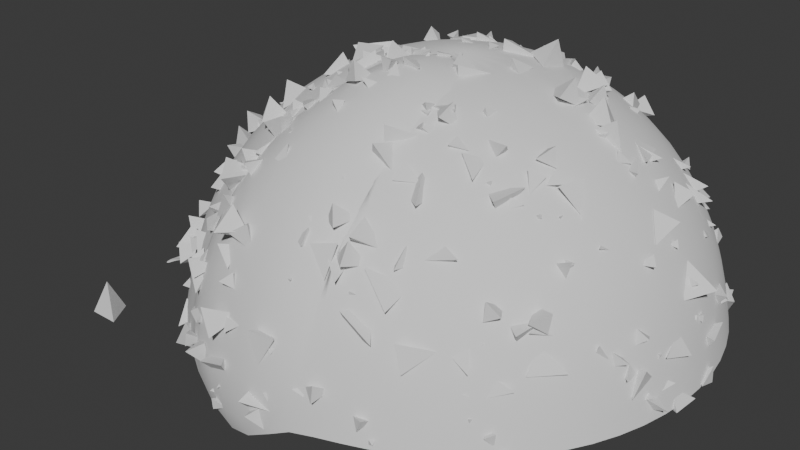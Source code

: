 # Source: clam-mountain.blend  (saved by Blender 5.0.119; exported with 4.5.12 LTS)
import bpy
from mathutils import Matrix  # noqa: F401  (used for matrix-valued properties, if any)

bpy.ops.wm.read_factory_settings(use_empty=True)
scene = bpy.context.scene
scene.name = 'Scene'

# ---- collections
col_collection = bpy.data.collections.new('Collection'); scene.collection.children.link(col_collection)

# ---- node groups
ng_geometry_nodes_001 = bpy.data.node_groups.new('Geometry Nodes.001', 'GeometryNodeTree')
_s = ng_geometry_nodes_001.interface.new_socket(name='Geometry', in_out='OUTPUT', socket_type='NodeSocketGeometry')
_s = ng_geometry_nodes_001.interface.new_socket(name='Geometry', in_out='INPUT', socket_type='NodeSocketGeometry')
_s = ng_geometry_nodes_001.interface.new_socket(name='Density', in_out='INPUT', socket_type='NodeSocketFloat')
_s.default_value = 23.0
_s.min_value = 0.0
_s = ng_geometry_nodes_001.interface.new_socket(name='Min Rotation', in_out='INPUT', socket_type='NodeSocketVector')
ng_geometry_nodes_001.is_modifier = True
# nodes of 'Geometry Nodes.001' reference scene objects; filled in after objects exist

# ---- world
world_world = bpy.data.worlds.new('World'); scene.world = world_world
world_world.use_nodes = True; world_world.node_tree.nodes.clear()
_N = world_world.node_tree.nodes; _L = world_world.node_tree.links
n0 = _N.new('ShaderNodeOutputWorld'); n0.name = 'World Output'; n0.location = (200, 100)
n1 = _N.new('ShaderNodeBackground'); n1.name = 'Background'; n1.location = (-200, 100)
n1.inputs[0].default_value = (0.05088, 0.05088, 0.05088, 1.0)
_L.new(n1.outputs[0], n0.inputs[0])
n0.is_active_output = True
world_world.color = (0.05088, 0.05088, 0.05088)
world_world.sun_shadow_jitter_overblur = 0.0

# ---- meshes
me_sphere = bpy.data.meshes.new('Sphere')
me_sphere.from_pydata([(0.0, 0.0, 0.971), (0.0, 0.9239, 0.3827), (0.0, 1.0, 0.0), (0.1464, 0.3536, 0.9047), (0.2706, 0.6533, 0.7031), (0.3536, 0.8536, 0.3827), (0.3827, 0.9239, 0.0), (0.2706, 0.2706, 0.9047), (0.5, 0.5, 0.7031), (0.6533, 0.6533, 0.3827), (0.7071, 0.7071, 0.0), (0.3536, 0.1464, 0.9047), (0.6533, 0.2706, 0.7031), (0.8536, 0.3536, 0.3827), (0.9239, 0.3827, 0.0), (0.3827, -4.47e-08, 0.9047), (0.7071, -8.941e-08, 0.7031), (0.9239, -1.192e-07, 0.3827), (1.0, -1.49e-07, 0.0), (0.3536, -0.1464, 0.9047), (0.6533, -0.2706, 0.7031), (0.8536, -0.3536, 0.3827), (0.9239, -0.3827, 0.0), (0.2706, -0.2706, 0.9047), (0.5, -0.5, 0.7031), (0.6533, -0.6533, 0.3827), (0.7071, -0.7071, 0.0), (0.1464, -0.3536, 0.9047), (0.2706, -0.6533, 0.7031), (0.3536, -0.8536, 0.3827), (0.3827, -0.9239, 0.0), (-1.192e-07, -0.3827, 0.9047), (-2.235e-07, -0.7071, 0.7031), (-2.384e-07, -0.9239, 0.3827), (-3.576e-07, -1.0, 0.0), (-0.1464, -0.3536, 0.9047), (-0.2706, -0.6533, 0.7031), (-0.3536, -0.8536, 0.3827), (-0.3827, -0.9239, 0.0), (-0.2706, -0.2706, 0.9047), (-0.5, -0.5, 0.7031), (-0.6533, -0.6533, 0.3827), (-0.7071, -0.7071, 0.0), (-0.3536, -0.1464, 0.9047), (-0.6533, -0.2706, 0.7031), (-0.8536, -0.3536, 0.3827), (-0.9239, -0.3827, 0.0), (-0.3827, 1.788e-07, 0.9047), (-0.7071, 3.278e-07, 0.7031), (-0.9239, 3.576e-07, 0.3827), (-1.0, 5.066e-07, 0.0), (-0.004835, -0.02431, 1.017), (-0.004835, 0.6828, 0.7489), (-0.3875, -0.9482, 0.04584), (-0.3536, 0.1464, 0.9047), (-0.6533, 0.2706, 0.7031), (-0.8536, 0.3536, 0.3827), (-0.9239, 0.3827, 0.0), (-0.3584, -0.8779, 0.4285), (-0.2754, -0.6776, 0.7489), (-0.1513, -0.3779, 0.9505), (-0.2706, 0.2706, 0.9047), (-0.5, 0.5, 0.7031), (-0.6533, 0.6533, 0.3827), (-0.7071, 0.7071, 0.0), (-0.004836, -1.024, 0.04584), (-0.004835, -0.9482, 0.4285), (-0.004835, -0.7314, 0.7489), (-0.1464, 0.3536, 0.9047), (-0.2706, 0.6533, 0.7031), (-0.3536, 0.8536, 0.3827), (-0.3827, 0.9239, 0.0), (-0.004835, -0.407, 0.9505), (-0.004835, 0.8996, 0.4285), (0.3487, 0.8292, 0.4285), (2.384e-07, 0.3827, 0.9047), (4.47e-07, 0.7071, 0.7031), (0.2658, 0.629, 0.7489)], [], [(38, 34, 65, 53), (75, 0, 3), (2, 1, 5, 6), (76, 75, 3, 4), (6, 5, 9, 10), (4, 3, 7, 8), (5, 4, 8, 9), (3, 0, 7), (8, 7, 11, 12), (9, 8, 12, 13), (7, 0, 11), (10, 9, 13, 14), (13, 12, 16, 17), (11, 0, 15), (14, 13, 17, 18), (12, 11, 15, 16), (15, 0, 19), (18, 17, 21, 22), (16, 15, 19, 20), (17, 16, 20, 21), (22, 21, 25, 26), (20, 19, 23, 24), (21, 20, 24, 25), (19, 0, 23), (25, 24, 28, 29), (23, 0, 27), (26, 25, 29, 30), (24, 23, 27, 28), (29, 28, 32, 33), (27, 0, 31), (30, 29, 33, 34), (28, 27, 31, 32), (36, 37, 58, 59), (35, 36, 59, 60), (1, 76, 52, 73), (0, 35, 60, 51), (38, 37, 41, 42), (36, 35, 39, 40), (37, 36, 40, 41), (35, 0, 39), (41, 40, 44, 45), (39, 0, 43), (42, 41, 45, 46), (40, 39, 43, 44), (45, 44, 48, 49), (43, 0, 47), (46, 45, 49, 50), (44, 43, 47, 48), (50, 49, 56, 57), (48, 47, 54, 55), (31, 0, 51, 72), (49, 48, 55, 56), (47, 0, 54), (55, 54, 61, 62), (76, 4, 77, 52), (34, 33, 66, 65), (56, 55, 62, 63), (54, 0, 61), (4, 5, 74, 77), (5, 1, 73, 74), (57, 56, 63, 64), (33, 32, 67, 66), (37, 38, 53, 58), (63, 62, 69, 70), (61, 0, 68), (32, 31, 72, 67), (72, 51, 60), (64, 63, 70, 71), (62, 61, 68, 69), (68, 0, 75), (66, 67, 59, 58), (67, 72, 60, 59), (71, 70, 1, 2), (69, 68, 75, 76), (65, 66, 58, 53), (73, 52, 77, 74), (70, 69, 76, 1)])
me_sphere.polygons.foreach_set('use_smooth', [True] * 77)
_uv = me_sphere.uv_layers.new(name='UVMap')
_uv.uv.foreach_set('vector', [0.0, 0.0, 0.0, 0.0, 0.0, 0.0, 0.0, 0.0, 0.75, 0.875, 0.7187, 1.0, 0.6875, 0.875, 0.75, 0.5, 0.75, 0.625, 0.6875, 0.625, 0.6875, 0.5, 0.75, 0.75, 0.75, 0.875, 0.6875, 0.875, 0.6875, 0.75, 0.6875, 0.5, 0.6875, 0.625, 0.625, 0.625, 0.625, 0.5, 0.6875, 0.75, 0.6875, 0.875, 0.625, 0.875, 0.625, 0.75, 0.6875, 0.625, 0.6875, 0.75, 0.625, 0.75, 0.625, 0.625, 0.6875, 0.875, 0.6562, 1.0, 0.625, 0.875, 0.625, 0.75, 0.625, 0.875, 0.5625, 0.875, 0.5625, 0.75, 0.625, 0.625, 0.625, 0.75, 0.5625, 0.75, 0.5625, 0.625, 0.625, 0.875, 0.5938, 1.0, 0.5625, 0.875, 0.625, 0.5, 0.625, 0.625, 0.5625, 0.625, 0.5625, 0.5, 0.5625, 0.625, 0.5625, 0.75, 0.5, 0.75, 0.5, 0.625, 0.5625, 0.875, 0.5312, 1.0, 0.5, 0.875, 0.5625, 0.5, 0.5625, 0.625, 0.5, 0.625, 0.5, 0.5, 0.5625, 0.75, 0.5625, 0.875, 0.5, 0.875, 0.5, 0.75, 0.5, 0.875, 0.4687, 1.0, 0.4375, 0.875, 0.5, 0.5, 0.5, 0.625, 0.4375, 0.625, 0.4375, 0.5, 0.5, 0.75, 0.5, 0.875, 0.4375, 0.875, 0.4375, 0.75, 0.5, 0.625, 0.5, 0.75, 0.4375, 0.75, 0.4375, 0.625, 0.4375, 0.5, 0.4375, 0.625, 0.375, 0.625, 0.375, 0.5, 0.4375, 0.75, 0.4375, 0.875, 0.375, 0.875, 0.375, 0.75, 0.4375, 0.625, 0.4375, 0.75, 0.375, 0.75, 0.375, 0.625, 0.4375, 0.875, 0.4062, 1.0, 0.375, 0.875, 0.375, 0.625, 0.375, 0.75, 0.3125, 0.75, 0.3125, 0.625, 0.375, 0.875, 0.3437, 1.0, 0.3125, 0.875, 0.375, 0.5, 0.375, 0.625, 0.3125, 0.625, 0.3125, 0.5, 0.375, 0.75, 0.375, 0.875, 0.3125, 0.875, 0.3125, 0.75, 0.3125, 0.625, 0.3125, 0.75, 0.25, 0.75, 0.25, 0.625, 0.3125, 0.875, 0.2812, 1.0, 0.25, 0.875, 0.3125, 0.5, 0.3125, 0.625, 0.25, 0.625, 0.25, 0.5, 0.3125, 0.75, 0.3125, 0.875, 0.25, 0.875, 0.25, 0.75, 0.1875, 0.75, 0.1875, 0.625, 0.1875, 0.625, 0.1875, 0.75, 0.1875, 0.875, 0.1875, 0.75, 0.1875, 0.75, 0.1875, 0.875, 0.75, 0.625, 0.75, 0.75, 0.75, 0.75, 0.75, 0.625, 0.1562, 1.0, 0.1875, 0.875, 0.1875, 0.875, 0.1562, 1.0, 0.1875, 0.5, 0.1875, 0.625, 0.125, 0.625, 0.125, 0.5, 0.1875, 0.75, 0.1875, 0.875, 0.125, 0.875, 0.125, 0.75, 0.1875, 0.625, 0.1875, 0.75, 0.125, 0.75, 0.125, 0.625, 0.1875, 0.875, 0.1562, 1.0, 0.125, 0.875, 0.125, 0.625, 0.125, 0.75, 0.0625, 0.75, 0.0625, 0.625, 0.125, 0.875, 0.09375, 1.0, 0.0625, 0.875, 0.125, 0.5, 0.125, 0.625, 0.0625, 0.625, 0.0625, 0.5, 0.125, 0.75, 0.125, 0.875, 0.0625, 0.875, 0.0625, 0.75, 0.0625, 0.625, 0.0625, 0.75, 0.0, 0.75, 0.0, 0.625, 0.0625, 0.875, 0.03125, 1.0, 0.0, 0.875, 0.0625, 0.5, 0.0625, 0.625, 0.0, 0.625, 0.0, 0.5, 0.0625, 0.75, 0.0625, 0.875, 0.0, 0.875, 0.0, 0.75, 1.0, 0.5, 1.0, 0.625, 0.9375, 0.625, 0.9375, 0.5, 1.0, 0.75, 1.0, 0.875, 0.9375, 0.875, 0.9375, 0.75, 0.25, 0.875, 0.2812, 1.0, 0.2812, 1.0, 0.25, 0.875, 1.0, 0.625, 1.0, 0.75, 0.9375, 0.75, 0.9375, 0.625, 1.0, 0.875, 0.9687, 1.0, 0.9375, 0.875, 0.9375, 0.75, 0.9375, 0.875, 0.875, 0.875, 0.875, 0.75, 0.75, 0.75, 0.6875, 0.75, 0.6875, 0.75, 0.75, 0.75, 0.25, 0.5, 0.25, 0.625, 0.25, 0.625, 0.25, 0.5, 0.9375, 0.625, 0.9375, 0.75, 0.875, 0.75, 0.875, 0.625, 0.9375, 0.875, 0.9062, 1.0, 0.875, 0.875, 0.6875, 0.75, 0.6875, 0.625, 0.6875, 0.625, 0.6875, 0.75, 0.6875, 0.625, 0.75, 0.625, 0.75, 0.625, 0.6875, 0.625, 0.9375, 0.5, 0.9375, 0.625, 0.875, 0.625, 0.875, 0.5, 0.25, 0.625, 0.25, 0.75, 0.25, 0.75, 0.25, 0.625, 0.1875, 0.625, 0.1875, 0.5, 0.1875, 0.5, 0.1875, 0.625, 0.875, 0.625, 0.875, 0.75, 0.8125, 0.75, 0.8125, 0.625, 0.875, 0.875, 0.8437, 1.0, 0.8125, 0.875, 0.25, 0.75, 0.25, 0.875, 0.25, 0.875, 0.25, 0.75, 0.25, 0.875, 0.2187, 1.0, 0.1875, 0.875, 0.875, 0.5, 0.875, 0.625, 0.8125, 0.625, 0.8125, 0.5, 0.875, 0.75, 0.875, 0.875, 0.8125, 0.875, 0.8125, 0.75, 0.8125, 0.875, 0.7812, 1.0, 0.75, 0.875, 0.25, 0.625, 0.25, 0.75, 0.1875, 0.75, 0.1875, 0.625, 0.25, 0.75, 0.25, 0.875, 0.1875, 0.875, 0.1875, 0.75, 0.8125, 0.5, 0.8125, 0.625, 0.75, 0.625, 0.75, 0.5, 0.8125, 0.75, 0.8125, 0.875, 0.75, 0.875, 0.75, 0.75, 0.25, 0.5, 0.25, 0.625, 0.1875, 0.625, 0.1875, 0.5, 0.75, 0.625, 0.75, 0.75, 0.6875, 0.75, 0.6875, 0.625, 0.8125, 0.625, 0.8125, 0.75, 0.75, 0.75, 0.75, 0.625])
me_sphere.update()
me_cone = bpy.data.meshes.new('Cone')
me_cone.from_pydata([(0.0, 0.1, -0.1), (0.0866, -0.05, -0.1), (-0.0866, -0.05, -0.1), (0.0, 0.0, 0.1)], [], [(0, 3, 1), (0, 1, 2), (1, 3, 2), (2, 3, 0)])
_uv = me_cone.uv_layers.new(name='UVMap')
_uv.uv.foreach_set('vector', [0.25, 0.49, 0.25, 0.25, 0.4578, 0.13, 0.75, 0.49, 0.9578, 0.13, 0.5422, 0.13, 0.4578, 0.13, 0.25, 0.25, 0.04215, 0.13, 0.04215, 0.13, 0.25, 0.25, 0.25, 0.49])
me_cone.update()
me_sphere_001 = bpy.data.meshes.new('Sphere.001')
me_sphere_001.from_pydata([(-3.725e-09, 5.588e-09, 0.8949), (3.725e-09, 0.5981, 0.6272), (9.313e-10, 0.8143, 0.0), (9.313e-09, 0.5981, -0.6272), (9.313e-09, -3.725e-09, -0.8949), (0.4229, 0.4229, 0.6272), (0.5758, 0.5758, 0.0), (0.4229, 0.4229, -0.6272), (0.5981, 6.054e-09, 0.6272), (0.8143, 0.0, -3.725e-09), (0.5981, 4.657e-09, -0.6272), (0.4229, -0.4229, 0.6272), (0.5758, -0.5758, 0.0), (0.4229, -0.4229, -0.6272), (4.657e-10, -0.5981, 0.6272), (0.0, -0.8143, 0.0), (-9.313e-10, -0.5981, -0.6272), (-0.4229, -0.4229, 0.6272), (-0.5758, -0.5758, 0.0), (-0.4229, -0.4229, -0.6272), (-0.5981, -4.657e-10, 0.6272), (-0.8143, -4.657e-10, 0.0), (-0.5981, 9.313e-10, -0.6272), (-0.4229, 0.4229, 0.6272), (-0.5758, 0.5758, 0.0), (-0.4229, 0.4229, -0.6272), (2.561e-09, 0.23, 0.8591), (3.26e-09, 0.3736, 0.8056), (4.657e-09, 0.4943, 0.7297), (3.492e-09, 0.6859, 0.4966), (3.26e-09, 0.7542, 0.3436), (-1.222e-09, 0.7985, 0.1755), (4.773e-09, 0.7985, -0.1755), (2.794e-09, 0.7542, -0.3436), (6.054e-09, 0.6859, -0.4966), (2.328e-09, 0.4943, -0.7297), (3.725e-09, 0.3736, -0.8056), (2.794e-09, 0.23, -0.8591), (0.485, 0.485, 0.4966), (0.5333, 0.5333, 0.3436), (0.5646, 0.5646, 0.1755), (0.5646, 0.5646, -0.1755), (0.5333, 0.5333, -0.3436), (0.485, 0.485, -0.4966), (0.3328, 0.5007, -0.6259), (0.2313, 0.5585, -0.6245), (0.1187, 0.5894, -0.6259), (0.1585, 0.7982, 0.0), (0.3112, 0.7514, 0.0), (0.4523, 0.6765, 0.0), (0.3328, 0.5007, 0.6259), (0.2313, 0.5585, 0.6245), (0.1187, 0.5894, 0.6259), (0.6859, 3.26e-09, 0.4966), (0.7542, 2.328e-09, 0.3436), (0.7985, 3.143e-09, 0.1755), (0.7985, 9.313e-10, -0.1755), (0.7542, 4.657e-09, -0.3436), (0.6859, 1.397e-09, -0.4966), (0.5894, 0.1187, 0.6259), (0.5585, 0.2313, 0.6245), (0.5007, 0.3328, 0.6259), (0.5007, 0.3328, -0.6259), (0.5585, 0.2313, -0.6245), (0.5894, 0.1187, -0.6259), (0.7982, 0.1585, -1.863e-09), (0.7514, 0.3112, -9.313e-10), (0.6765, 0.4523, -1.164e-10), (0.485, -0.485, 0.4966), (0.5333, -0.5333, 0.3436), (0.5646, -0.5646, 0.1755), (0.5646, -0.5646, -0.1755), (0.5333, -0.5333, -0.3436), (0.485, -0.485, -0.4966), (0.5007, -0.3328, -0.6259), (0.5585, -0.2313, -0.6245), (0.5894, -0.1187, -0.6259), (0.7982, -0.1585, -1.863e-09), (0.7514, -0.3112, 0.0), (0.6765, -0.4523, 0.0), (0.5007, -0.3328, 0.6259), (0.5585, -0.2313, 0.6245), (0.5894, -0.1187, 0.6259), (1.397e-09, -0.6859, 0.4966), (-1.397e-09, -0.7542, 0.3436), (3.143e-09, -0.7985, 0.1755), (-2.794e-09, -0.7985, -0.1755), (9.313e-10, -0.7542, -0.3436), (-4.191e-09, -0.6859, -0.4966), (0.1187, -0.5894, -0.6259), (0.2313, -0.5585, -0.6245), (0.3328, -0.5007, -0.6259), (0.4523, -0.6765, 0.0), (0.3112, -0.7514, 0.0), (0.1585, -0.7982, 0.0), (0.1187, -0.5894, 0.6259), (0.2313, -0.5585, 0.6245), (0.3328, -0.5007, 0.6259), (-0.485, -0.485, 0.4966), (-0.5333, -0.5333, 0.3436), (-0.5646, -0.5646, 0.1755), (-0.5646, -0.5646, -0.1755), (-0.5333, -0.5333, -0.3436), (-0.485, -0.485, -0.4966), (-0.3328, -0.5007, -0.6259), (-0.2313, -0.5585, -0.6245), (-0.1187, -0.5894, -0.6259), (-0.1585, -0.7982, 0.0), (-0.3112, -0.7514, 0.0), (-0.4523, -0.6765, 0.0), (-0.3328, -0.5007, 0.6259), (-0.2313, -0.5585, 0.6245), (-0.1187, -0.5894, 0.6259), (-0.6859, -1.397e-09, 0.4966), (-0.7542, 1.397e-09, 0.3436), (-0.7985, 6.054e-09, 0.1755), (-0.7985, -1.397e-09, -0.1755), (-0.7542, 9.313e-10, -0.3436), (-0.6859, 4.191e-09, -0.4966), (-0.5894, -0.1187, -0.6259), (-0.5585, -0.2313, -0.6245), (-0.5007, -0.3328, -0.6259), (-0.6765, -0.4523, 0.0), (-0.7514, -0.3112, 0.0), (-0.7982, -0.1585, 1.164e-09), (-0.5894, -0.1187, 0.6259), (-0.5585, -0.2313, 0.6245), (-0.5007, -0.3328, 0.6259), (-0.485, 0.485, 0.4966), (-0.5333, 0.5333, 0.3436), (-0.5646, 0.5646, 0.1755), (-0.5646, 0.5646, -0.1755), (-0.5333, 0.5333, -0.3436), (-0.485, 0.485, -0.4966), (-0.5007, 0.3328, -0.6259), (-0.5585, 0.2313, -0.6245), (-0.5894, 0.1187, -0.6259), (-0.7982, 0.1585, 1.863e-09), (-0.7514, 0.3112, 0.0), (-0.6765, 0.4523, 0.0), (-0.5007, 0.3328, 0.6259), (-0.5585, 0.2313, 0.6245), (-0.5894, 0.1187, 0.6259), (0.1627, 0.1627, 0.8591), (0.2642, 0.2642, 0.8056), (0.3495, 0.3495, 0.7297), (0.3495, 0.3495, -0.7297), (0.2642, 0.2642, -0.8056), (0.1627, 0.1627, -0.8591), (0.23, 2.794e-09, 0.8591), (0.3736, 3.725e-09, 0.8056), (0.4943, 2.561e-09, 0.7297), (0.4943, 4.657e-09, -0.7297), (0.3736, 3.26e-09, -0.8056), (0.23, 2.561e-09, -0.8591), (0.1627, -0.1627, 0.8591), (0.2642, -0.2642, 0.8056), (0.3495, -0.3495, 0.7297), (0.3495, -0.3495, -0.7297), (0.2642, -0.2642, -0.8056), (0.1627, -0.1627, -0.8591), (-2.328e-10, -0.23, 0.8591), (-4.657e-10, -0.3736, 0.8056), (-2.794e-09, -0.4943, 0.7297), (6.985e-10, -0.4943, -0.7297), (2.328e-10, -0.3736, -0.8056), (0.0, -0.23, -0.8591), (-0.1627, -0.1627, 0.8591), (-0.2642, -0.2642, 0.8056), (-0.3495, -0.3495, 0.7297), (-0.3495, -0.3495, -0.7297), (-0.2642, -0.2642, -0.8056), (-0.1627, -0.1627, -0.8591), (-0.23, 2.328e-10, 0.8591), (-0.3736, 4.657e-10, 0.8056), (-0.4943, 2.794e-09, 0.7297), (-0.4943, -6.985e-10, -0.7297), (-0.3736, -2.328e-10, -0.8056), (-0.23, 9.313e-10, -0.8591), (-0.1627, 0.1627, 0.8591), (-0.2642, 0.2642, 0.8056), (-0.3495, 0.3495, 0.7297), (-0.3495, 0.3495, -0.7297), (-0.2642, 0.2642, -0.8056), (-0.1627, 0.1627, -0.8591), (-0.1585, 0.7982, 0.0), (-0.3112, 0.7514, 0.0), (-0.4523, 0.6765, 0.0), (-0.3328, 0.5007, 0.6259), (-0.2313, 0.5585, 0.6245), (-0.1187, 0.5894, 0.6259), (-0.1187, 0.5894, -0.6259), (-0.2313, 0.5585, -0.6245), (-0.3328, 0.5007, -0.6259), (0.1345, 0.6737, -0.4961), (0.1471, 0.7397, -0.3434), (0.1555, 0.7827, -0.1755), (0.2633, 0.6357, -0.4955), (0.2886, 0.6968, -0.3432), (0.3053, 0.737, -0.1755), (0.3812, 0.5715, -0.4961), (0.419, 0.6271, -0.3434), (0.4435, 0.6634, -0.1755), (0.1657, 0.3999, 0.7786), (0.1023, 0.4916, 0.7265), (0.09502, 0.384, 0.7972), (0.1112, 0.2684, 0.8416), (0.2043, 0.3387, 0.7972), (0.2753, 0.42, 0.7265), (0.1955, 0.4721, 0.7224), (0.1657, 0.3999, -0.7786), (0.1112, 0.2684, -0.8416), (0.09502, 0.384, -0.7972), (0.1023, 0.4916, -0.7265), (0.1955, 0.4721, -0.7224), (0.2753, 0.42, -0.7265), (0.2043, 0.3387, -0.7972), (0.1555, 0.7827, 0.1755), (0.1471, 0.7397, 0.3434), (0.1345, 0.6737, 0.4961), (0.3053, 0.737, 0.1755), (0.2886, 0.6968, 0.3432), (0.2633, 0.6357, 0.4955), (0.4435, 0.6634, 0.1755), (0.419, 0.6271, 0.3434), (0.3812, 0.5715, 0.4961), (0.3999, 0.1657, 0.7786), (0.42, 0.2753, 0.7265), (0.3387, 0.2043, 0.7972), (0.2684, 0.1112, 0.8416), (0.384, 0.09502, 0.7972), (0.4916, 0.1023, 0.7265), (0.4721, 0.1955, 0.7224), (0.3999, 0.1657, -0.7786), (0.2684, 0.1112, -0.8416), (0.3387, 0.2043, -0.7972), (0.42, 0.2753, -0.7265), (0.4721, 0.1955, -0.7224), (0.4916, 0.1023, -0.7265), (0.384, 0.09502, -0.7972), (0.6634, 0.4435, 0.1755), (0.6271, 0.419, 0.3434), (0.5715, 0.3812, 0.4961), (0.737, 0.3053, 0.1755), (0.6968, 0.2886, 0.3432), (0.6357, 0.2633, 0.4955), (0.7827, 0.1555, 0.1755), (0.7397, 0.1471, 0.3434), (0.6737, 0.1345, 0.4961), (0.5715, 0.3812, -0.4961), (0.6271, 0.419, -0.3434), (0.6634, 0.4435, -0.1755), (0.6357, 0.2633, -0.4955), (0.6968, 0.2886, -0.3432), (0.737, 0.3053, -0.1755), (0.6737, 0.1345, -0.4961), (0.7397, 0.1471, -0.3434), (0.7827, 0.1555, -0.1755), (0.6737, -0.1345, -0.4961), (0.7397, -0.1471, -0.3434), (0.7827, -0.1555, -0.1755), (0.6357, -0.2633, -0.4955), (0.6968, -0.2886, -0.3432), (0.737, -0.3053, -0.1755), (0.5715, -0.3812, -0.4961), (0.6271, -0.419, -0.3434), (0.6634, -0.4435, -0.1755), (0.3999, -0.1657, 0.7786), (0.4916, -0.1023, 0.7265), (0.384, -0.09502, 0.7972), (0.2684, -0.1112, 0.8416), (0.3387, -0.2043, 0.7972), (0.42, -0.2753, 0.7265), (0.4721, -0.1955, 0.7224), (0.3999, -0.1657, -0.7786), (0.2684, -0.1112, -0.8416), (0.384, -0.09502, -0.7972), (0.4916, -0.1023, -0.7265), (0.4721, -0.1955, -0.7224), (0.42, -0.2753, -0.7265), (0.3387, -0.2043, -0.7972), (0.7827, -0.1555, 0.1755), (0.7397, -0.1471, 0.3434), (0.6737, -0.1345, 0.4961), (0.737, -0.3053, 0.1755), (0.6968, -0.2886, 0.3432), (0.6357, -0.2633, 0.4955), (0.6634, -0.4435, 0.1755), (0.6271, -0.419, 0.3434), (0.5715, -0.3812, 0.4961), (0.3812, -0.5715, -0.4961), (0.419, -0.6271, -0.3434), (0.4435, -0.6634, -0.1755), (0.2633, -0.6357, -0.4955), (0.2886, -0.6968, -0.3432), (0.3053, -0.737, -0.1755), (0.1345, -0.6737, -0.4961), (0.1471, -0.7397, -0.3434), (0.1555, -0.7827, -0.1755), (0.1657, -0.3999, 0.7786), (0.2753, -0.42, 0.7265), (0.2043, -0.3387, 0.7972), (0.1112, -0.2684, 0.8416), (0.09502, -0.384, 0.7972), (0.1023, -0.4916, 0.7265), (0.1955, -0.4721, 0.7224), (0.1657, -0.3999, -0.7786), (0.1112, -0.2684, -0.8416), (0.2043, -0.3387, -0.7972), (0.2753, -0.42, -0.7265), (0.1955, -0.4721, -0.7224), (0.1023, -0.4916, -0.7265), (0.09502, -0.384, -0.7972), (0.4435, -0.6634, 0.1755), (0.419, -0.6271, 0.3434), (0.3812, -0.5715, 0.4961), (0.3053, -0.737, 0.1755), (0.2886, -0.6968, 0.3432), (0.2633, -0.6357, 0.4955), (0.1555, -0.7827, 0.1755), (0.1471, -0.7397, 0.3434), (0.1345, -0.6737, 0.4961), (-0.1345, -0.6737, -0.4961), (-0.1471, -0.7397, -0.3434), (-0.1555, -0.7827, -0.1755), (-0.2633, -0.6357, -0.4955), (-0.2886, -0.6968, -0.3432), (-0.3053, -0.737, -0.1755), (-0.3812, -0.5715, -0.4961), (-0.419, -0.6271, -0.3434), (-0.4435, -0.6634, -0.1755), (-0.1657, -0.3999, 0.7786), (-0.1023, -0.4916, 0.7265), (-0.09502, -0.384, 0.7972), (-0.1112, -0.2684, 0.8416), (-0.2043, -0.3387, 0.7972), (-0.2753, -0.42, 0.7265), (-0.1955, -0.4721, 0.7224), (-0.1657, -0.3999, -0.7786), (-0.1112, -0.2684, -0.8416), (-0.09502, -0.384, -0.7972), (-0.1023, -0.4916, -0.7265), (-0.1955, -0.4721, -0.7224), (-0.2753, -0.42, -0.7265), (-0.2043, -0.3387, -0.7972), (-0.1555, -0.7827, 0.1755), (-0.1471, -0.7397, 0.3434), (-0.1345, -0.6737, 0.4961), (-0.3053, -0.737, 0.1755), (-0.2886, -0.6968, 0.3432), (-0.2633, -0.6357, 0.4955), (-0.4435, -0.6634, 0.1755), (-0.419, -0.6271, 0.3434), (-0.3812, -0.5715, 0.4961), (-0.5715, -0.3812, -0.4961), (-0.6271, -0.419, -0.3434), (-0.6634, -0.4435, -0.1755), (-0.6357, -0.2633, -0.4955), (-0.6968, -0.2886, -0.3432), (-0.737, -0.3053, -0.1755), (-0.6737, -0.1345, -0.4961), (-0.7397, -0.1471, -0.3434), (-0.7827, -0.1555, -0.1755), (-0.3999, -0.1657, 0.7786), (-0.42, -0.2753, 0.7265), (-0.3387, -0.2043, 0.7972), (-0.2684, -0.1112, 0.8416), (-0.384, -0.09502, 0.7972), (-0.4916, -0.1023, 0.7265), (-0.4721, -0.1955, 0.7224), (-0.3999, -0.1657, -0.7786), (-0.2684, -0.1112, -0.8416), (-0.3387, -0.2043, -0.7972), (-0.42, -0.2753, -0.7265), (-0.4721, -0.1955, -0.7224), (-0.4916, -0.1023, -0.7265), (-0.384, -0.09502, -0.7972), (-0.6634, -0.4435, 0.1755), (-0.6271, -0.419, 0.3434), (-0.5715, -0.3812, 0.4961), (-0.737, -0.3053, 0.1755), (-0.6968, -0.2886, 0.3432), (-0.6357, -0.2633, 0.4955), (-0.7827, -0.1555, 0.1755), (-0.7397, -0.1471, 0.3434), (-0.6737, -0.1345, 0.4961), (-0.6737, 0.1345, -0.4961), (-0.7397, 0.1471, -0.3434), (-0.7827, 0.1555, -0.1755), (-0.6357, 0.2633, -0.4955), (-0.6968, 0.2886, -0.3432), (-0.737, 0.3053, -0.1755), (-0.5715, 0.3812, -0.4961), (-0.6271, 0.419, -0.3434), (-0.6634, 0.4435, -0.1755), (-0.3999, 0.1657, 0.7786), (-0.4916, 0.1023, 0.7265), (-0.384, 0.09502, 0.7972), (-0.2684, 0.1112, 0.8416), (-0.3387, 0.2043, 0.7972), (-0.42, 0.2753, 0.7265), (-0.4721, 0.1955, 0.7224), (-0.3999, 0.1657, -0.7786), (-0.2684, 0.1112, -0.8416), (-0.384, 0.09502, -0.7972), (-0.4916, 0.1023, -0.7265), (-0.4721, 0.1955, -0.7224), (-0.42, 0.2753, -0.7265), (-0.3387, 0.2043, -0.7972), (-0.7827, 0.1555, 0.1755), (-0.7397, 0.1471, 0.3434), (-0.6737, 0.1345, 0.4961), (-0.737, 0.3053, 0.1755), (-0.6968, 0.2886, 0.3432), (-0.6357, 0.2633, 0.4955), (-0.6634, 0.4435, 0.1755), (-0.6271, 0.419, 0.3434), (-0.5715, 0.3812, 0.4961), (-0.4435, 0.6634, 0.1755), (-0.419, 0.6271, 0.3434), (-0.3812, 0.5715, 0.4961), (-0.3053, 0.737, 0.1755), (-0.2886, 0.6968, 0.3432), (-0.2633, 0.6357, 0.4955), (-0.1555, 0.7827, 0.1755), (-0.1471, 0.7397, 0.3434), (-0.1345, 0.6737, 0.4961), (-0.3812, 0.5715, -0.4961), (-0.419, 0.6271, -0.3434), (-0.4435, 0.6634, -0.1755), (-0.2633, 0.6357, -0.4955), (-0.2886, 0.6968, -0.3432), (-0.3053, 0.737, -0.1755), (-0.1345, 0.6737, -0.4961), (-0.1471, 0.7397, -0.3434), (-0.1555, 0.7827, -0.1755), (-0.1657, 0.3999, 0.7786), (-0.2753, 0.42, 0.7265), (-0.2043, 0.3387, 0.7972), (-0.1112, 0.2684, 0.8416), (-0.09502, 0.384, 0.7972), (-0.1023, 0.4916, 0.7265), (-0.1955, 0.4721, 0.7224), (-0.1657, 0.3999, -0.7786), (-0.1112, 0.2684, -0.8416), (-0.2043, 0.3387, -0.7972), (-0.2753, 0.42, -0.7265), (-0.1955, 0.4721, -0.7224), (-0.1023, 0.4916, -0.7265), (-0.09502, 0.384, -0.7972)], [], [(194, 195, 198, 197), (195, 196, 199, 198), (197, 198, 201, 200), (198, 199, 202, 201), (3, 34, 194, 46), (34, 33, 195, 194), (33, 32, 196, 195), (32, 2, 47, 196), (196, 47, 48, 199), (199, 48, 49, 202), (202, 49, 6, 41), (201, 202, 41, 42), (200, 201, 42, 43), (44, 200, 43, 7), (45, 197, 200, 44), (46, 194, 197, 45), (204, 205, 203, 209), (206, 207, 203, 205), (208, 209, 203, 207), (1, 28, 204, 52), (28, 27, 205, 204), (52, 204, 209, 51), (0, 143, 206, 26), (143, 144, 207, 206), (26, 206, 205, 27), (5, 50, 208, 145), (50, 51, 209, 208), (145, 208, 207, 144), (211, 212, 210, 216), (213, 214, 210, 212), (215, 216, 210, 214), (4, 37, 211, 148), (37, 36, 212, 211), (148, 211, 216, 147), (3, 46, 213, 35), (46, 45, 214, 213), (35, 213, 212, 36), (7, 146, 215, 44), (146, 147, 216, 215), (44, 215, 214, 45), (217, 218, 221, 220), (218, 219, 222, 221), (220, 221, 224, 223), (221, 222, 225, 224), (2, 31, 217, 47), (31, 30, 218, 217), (30, 29, 219, 218), (29, 1, 52, 219), (219, 52, 51, 222), (222, 51, 50, 225), (225, 50, 5, 38), (224, 225, 38, 39), (223, 224, 39, 40), (49, 223, 40, 6), (48, 220, 223, 49), (47, 217, 220, 48), (227, 228, 226, 232), (229, 230, 226, 228), (231, 232, 226, 230), (5, 145, 227, 61), (145, 144, 228, 227), (61, 227, 232, 60), (0, 149, 229, 143), (149, 150, 230, 229), (143, 229, 228, 144), (8, 59, 231, 151), (59, 60, 232, 231), (151, 231, 230, 150), (234, 235, 233, 239), (236, 237, 233, 235), (238, 239, 233, 237), (4, 148, 234, 154), (148, 147, 235, 234), (154, 234, 239, 153), (7, 62, 236, 146), (62, 63, 237, 236), (146, 236, 235, 147), (10, 152, 238, 64), (152, 153, 239, 238), (64, 238, 237, 63), (240, 241, 244, 243), (241, 242, 245, 244), (243, 244, 247, 246), (244, 245, 248, 247), (6, 40, 240, 67), (40, 39, 241, 240), (39, 38, 242, 241), (38, 5, 61, 242), (242, 61, 60, 245), (245, 60, 59, 248), (248, 59, 8, 53), (247, 248, 53, 54), (246, 247, 54, 55), (65, 246, 55, 9), (66, 243, 246, 65), (67, 240, 243, 66), (249, 250, 253, 252), (250, 251, 254, 253), (252, 253, 256, 255), (253, 254, 257, 256), (7, 43, 249, 62), (43, 42, 250, 249), (42, 41, 251, 250), (41, 6, 67, 251), (251, 67, 66, 254), (254, 66, 65, 257), (257, 65, 9, 56), (256, 257, 56, 57), (255, 256, 57, 58), (64, 255, 58, 10), (63, 252, 255, 64), (62, 249, 252, 63), (258, 259, 262, 261), (259, 260, 263, 262), (261, 262, 265, 264), (262, 263, 266, 265), (10, 58, 258, 76), (58, 57, 259, 258), (57, 56, 260, 259), (56, 9, 77, 260), (260, 77, 78, 263), (263, 78, 79, 266), (266, 79, 12, 71), (265, 266, 71, 72), (264, 265, 72, 73), (74, 264, 73, 13), (75, 261, 264, 74), (76, 258, 261, 75), (268, 269, 267, 273), (270, 271, 267, 269), (272, 273, 267, 271), (8, 151, 268, 82), (151, 150, 269, 268), (82, 268, 273, 81), (0, 155, 270, 149), (155, 156, 271, 270), (149, 270, 269, 150), (11, 80, 272, 157), (80, 81, 273, 272), (157, 272, 271, 156), (275, 276, 274, 280), (277, 278, 274, 276), (279, 280, 274, 278), (4, 154, 275, 160), (154, 153, 276, 275), (160, 275, 280, 159), (10, 76, 277, 152), (76, 75, 278, 277), (152, 277, 276, 153), (13, 158, 279, 74), (158, 159, 280, 279), (74, 279, 278, 75), (281, 282, 285, 284), (282, 283, 286, 285), (284, 285, 288, 287), (285, 286, 289, 288), (9, 55, 281, 77), (55, 54, 282, 281), (54, 53, 283, 282), (53, 8, 82, 283), (283, 82, 81, 286), (286, 81, 80, 289), (289, 80, 11, 68), (288, 289, 68, 69), (287, 288, 69, 70), (79, 287, 70, 12), (78, 284, 287, 79), (77, 281, 284, 78), (290, 291, 294, 293), (291, 292, 295, 294), (293, 294, 297, 296), (294, 295, 298, 297), (13, 73, 290, 91), (73, 72, 291, 290), (72, 71, 292, 291), (71, 12, 92, 292), (292, 92, 93, 295), (295, 93, 94, 298), (298, 94, 15, 86), (297, 298, 86, 87), (296, 297, 87, 88), (89, 296, 88, 16), (90, 293, 296, 89), (91, 290, 293, 90), (300, 301, 299, 305), (302, 303, 299, 301), (304, 305, 299, 303), (11, 157, 300, 97), (157, 156, 301, 300), (97, 300, 305, 96), (0, 161, 302, 155), (161, 162, 303, 302), (155, 302, 301, 156), (14, 95, 304, 163), (95, 96, 305, 304), (163, 304, 303, 162), (307, 308, 306, 312), (309, 310, 306, 308), (311, 312, 306, 310), (4, 160, 307, 166), (160, 159, 308, 307), (166, 307, 312, 165), (13, 91, 309, 158), (91, 90, 310, 309), (158, 309, 308, 159), (16, 164, 311, 89), (164, 165, 312, 311), (89, 311, 310, 90), (313, 314, 317, 316), (314, 315, 318, 317), (316, 317, 320, 319), (317, 318, 321, 320), (12, 70, 313, 92), (70, 69, 314, 313), (69, 68, 315, 314), (68, 11, 97, 315), (315, 97, 96, 318), (318, 96, 95, 321), (321, 95, 14, 83), (320, 321, 83, 84), (319, 320, 84, 85), (94, 319, 85, 15), (93, 316, 319, 94), (92, 313, 316, 93), (322, 323, 326, 325), (323, 324, 327, 326), (325, 326, 329, 328), (326, 327, 330, 329), (16, 88, 322, 106), (88, 87, 323, 322), (87, 86, 324, 323), (86, 15, 107, 324), (324, 107, 108, 327), (327, 108, 109, 330), (330, 109, 18, 101), (329, 330, 101, 102), (328, 329, 102, 103), (104, 328, 103, 19), (105, 325, 328, 104), (106, 322, 325, 105), (332, 333, 331, 337), (334, 335, 331, 333), (336, 337, 331, 335), (14, 163, 332, 112), (163, 162, 333, 332), (112, 332, 337, 111), (0, 167, 334, 161), (167, 168, 335, 334), (161, 334, 333, 162), (17, 110, 336, 169), (110, 111, 337, 336), (169, 336, 335, 168), (339, 340, 338, 344), (341, 342, 338, 340), (343, 344, 338, 342), (4, 166, 339, 172), (166, 165, 340, 339), (172, 339, 344, 171), (16, 106, 341, 164), (106, 105, 342, 341), (164, 341, 340, 165), (19, 170, 343, 104), (170, 171, 344, 343), (104, 343, 342, 105), (345, 346, 349, 348), (346, 347, 350, 349), (348, 349, 352, 351), (349, 350, 353, 352), (15, 85, 345, 107), (85, 84, 346, 345), (84, 83, 347, 346), (83, 14, 112, 347), (347, 112, 111, 350), (350, 111, 110, 353), (353, 110, 17, 98), (352, 353, 98, 99), (351, 352, 99, 100), (109, 351, 100, 18), (108, 348, 351, 109), (107, 345, 348, 108), (354, 355, 358, 357), (355, 356, 359, 358), (357, 358, 361, 360), (358, 359, 362, 361), (19, 103, 354, 121), (103, 102, 355, 354), (102, 101, 356, 355), (101, 18, 122, 356), (356, 122, 123, 359), (359, 123, 124, 362), (362, 124, 21, 116), (361, 362, 116, 117), (360, 361, 117, 118), (119, 360, 118, 22), (120, 357, 360, 119), (121, 354, 357, 120), (364, 365, 363, 369), (366, 367, 363, 365), (368, 369, 363, 367), (17, 169, 364, 127), (169, 168, 365, 364), (127, 364, 369, 126), (0, 173, 366, 167), (173, 174, 367, 366), (167, 366, 365, 168), (20, 125, 368, 175), (125, 126, 369, 368), (175, 368, 367, 174), (371, 372, 370, 376), (373, 374, 370, 372), (375, 376, 370, 374), (4, 172, 371, 178), (172, 171, 372, 371), (178, 371, 376, 177), (19, 121, 373, 170), (121, 120, 374, 373), (170, 373, 372, 171), (22, 176, 375, 119), (176, 177, 376, 375), (119, 375, 374, 120), (377, 378, 381, 380), (378, 379, 382, 381), (380, 381, 384, 383), (381, 382, 385, 384), (18, 100, 377, 122), (100, 99, 378, 377), (99, 98, 379, 378), (98, 17, 127, 379), (379, 127, 126, 382), (382, 126, 125, 385), (385, 125, 20, 113), (384, 385, 113, 114), (383, 384, 114, 115), (124, 383, 115, 21), (123, 380, 383, 124), (122, 377, 380, 123), (386, 387, 390, 389), (387, 388, 391, 390), (389, 390, 393, 392), (390, 391, 394, 393), (22, 118, 386, 136), (118, 117, 387, 386), (117, 116, 388, 387), (116, 21, 137, 388), (388, 137, 138, 391), (391, 138, 139, 394), (394, 139, 24, 131), (393, 394, 131, 132), (392, 393, 132, 133), (134, 392, 133, 25), (135, 389, 392, 134), (136, 386, 389, 135), (396, 397, 395, 401), (398, 399, 395, 397), (400, 401, 395, 399), (20, 175, 396, 142), (175, 174, 397, 396), (142, 396, 401, 141), (0, 179, 398, 173), (179, 180, 399, 398), (173, 398, 397, 174), (23, 140, 400, 181), (140, 141, 401, 400), (181, 400, 399, 180), (403, 404, 402, 408), (405, 406, 402, 404), (407, 408, 402, 406), (4, 178, 403, 184), (178, 177, 404, 403), (184, 403, 408, 183), (22, 136, 405, 176), (136, 135, 406, 405), (176, 405, 404, 177), (25, 182, 407, 134), (182, 183, 408, 407), (134, 407, 406, 135), (409, 410, 413, 412), (410, 411, 414, 413), (412, 413, 416, 415), (413, 414, 417, 416), (21, 115, 409, 137), (115, 114, 410, 409), (114, 113, 411, 410), (113, 20, 142, 411), (411, 142, 141, 414), (414, 141, 140, 417), (417, 140, 23, 128), (416, 417, 128, 129), (415, 416, 129, 130), (139, 415, 130, 24), (138, 412, 415, 139), (137, 409, 412, 138), (418, 419, 422, 421), (419, 420, 423, 422), (421, 422, 425, 424), (422, 423, 426, 425), (24, 130, 418, 187), (130, 129, 419, 418), (129, 128, 420, 419), (128, 23, 188, 420), (420, 188, 189, 423), (423, 189, 190, 426), (426, 190, 1, 29), (425, 426, 29, 30), (424, 425, 30, 31), (185, 424, 31, 2), (186, 421, 424, 185), (187, 418, 421, 186), (427, 428, 431, 430), (428, 429, 432, 431), (430, 431, 434, 433), (431, 432, 435, 434), (25, 133, 427, 193), (133, 132, 428, 427), (132, 131, 429, 428), (131, 24, 187, 429), (429, 187, 186, 432), (432, 186, 185, 435), (435, 185, 2, 32), (434, 435, 32, 33), (433, 434, 33, 34), (191, 433, 34, 3), (192, 430, 433, 191), (193, 427, 430, 192), (437, 438, 436, 442), (439, 440, 436, 438), (441, 442, 436, 440), (23, 181, 437, 188), (181, 180, 438, 437), (188, 437, 442, 189), (0, 26, 439, 179), (26, 27, 440, 439), (179, 439, 438, 180), (1, 190, 441, 28), (190, 189, 442, 441), (28, 441, 440, 27), (444, 445, 443, 449), (446, 447, 443, 445), (448, 449, 443, 447), (4, 184, 444, 37), (184, 183, 445, 444), (37, 444, 449, 36), (25, 193, 446, 182), (193, 192, 447, 446), (182, 446, 445, 183), (3, 35, 448, 191), (35, 36, 449, 448), (191, 448, 447, 192)])
me_sphere_001.polygons.foreach_set('use_smooth', [True] * 448)
_uv = me_sphere_001.uv_layers.new(name='UVMap')
_uv.uv.foreach_set('vector', [0.7185, 0.3153, 0.7188, 0.3759, 0.6875, 0.3762, 0.6875, 0.3164, 0.7188, 0.3759, 0.7188, 0.4376, 0.6875, 0.4376, 0.6875, 0.3762, 0.6875, 0.3164, 0.6875, 0.3762, 0.6562, 0.3759, 0.6565, 0.3153, 0.6875, 0.3762, 0.6875, 0.4376, 0.6563, 0.4376, 0.6562, 0.3759, 0.75, 0.25, 0.75, 0.3141, 0.7185, 0.3153, 0.7166, 0.2564, 0.75, 0.3141, 0.75, 0.3756, 0.7188, 0.3759, 0.7185, 0.3153, 0.75, 0.3756, 0.75, 0.4376, 0.7188, 0.4376, 0.7188, 0.3759, 0.75, 0.4376, 0.75, 0.5, 0.7188, 0.5, 0.7188, 0.4376, 0.7188, 0.4376, 0.7188, 0.5, 0.6875, 0.5, 0.6875, 0.4376, 0.6875, 0.4376, 0.6875, 0.5, 0.6562, 0.5, 0.6563, 0.4376, 0.6563, 0.4376, 0.6562, 0.5, 0.625, 0.5, 0.625, 0.4376, 0.6562, 0.3759, 0.6563, 0.4376, 0.625, 0.4376, 0.625, 0.3756, 0.6565, 0.3153, 0.6562, 0.3759, 0.625, 0.3756, 0.625, 0.3141, 0.6584, 0.2564, 0.6565, 0.3153, 0.625, 0.3141, 0.625, 0.25, 0.6875, 0.2593, 0.6875, 0.3164, 0.6565, 0.3153, 0.6584, 0.2564, 0.7166, 0.2564, 0.7185, 0.3153, 0.6875, 0.3164, 0.6875, 0.2593, 0.7105, 0.7997, 0.701, 0.8504, 0.6875, 0.8316, 0.6875, 0.7933, 0.6875, 0.8951, 0.674, 0.8504, 0.6875, 0.8316, 0.701, 0.8504, 0.6645, 0.7997, 0.6875, 0.7933, 0.6875, 0.8316, 0.674, 0.8504, 0.75, 0.75, 0.7344, 0.8125, 0.7105, 0.7997, 0.7166, 0.7436, 0.7344, 0.8125, 0.7188, 0.875, 0.701, 0.8504, 0.7105, 0.7997, 0.7166, 0.7436, 0.7105, 0.7997, 0.6875, 0.7933, 0.6875, 0.7407, 0.6875, 1.0, 0.6719, 0.9375, 0.6875, 0.8951, 0.7031, 0.9375, 0.6719, 0.9375, 0.6563, 0.875, 0.674, 0.8504, 0.6875, 0.8951, 0.7031, 0.9375, 0.6875, 0.8951, 0.701, 0.8504, 0.7188, 0.875, 0.625, 0.75, 0.6584, 0.7436, 0.6645, 0.7997, 0.6406, 0.8125, 0.6584, 0.7436, 0.6875, 0.7407, 0.6875, 0.7933, 0.6645, 0.7997, 0.6406, 0.8125, 0.6645, 0.7997, 0.674, 0.8504, 0.6563, 0.875, 0.6875, 0.1049, 0.701, 0.1496, 0.6875, 0.1684, 0.674, 0.1496, 0.7105, 0.2003, 0.6875, 0.2067, 0.6875, 0.1684, 0.701, 0.1496, 0.6645, 0.2003, 0.674, 0.1496, 0.6875, 0.1684, 0.6875, 0.2067, 0.6875, 0.0, 0.7031, 0.0625, 0.6875, 0.1049, 0.6719, 0.0625, 0.7031, 0.0625, 0.7188, 0.125, 0.701, 0.1496, 0.6875, 0.1049, 0.6719, 0.0625, 0.6875, 0.1049, 0.674, 0.1496, 0.6563, 0.125, 0.75, 0.25, 0.7166, 0.2564, 0.7105, 0.2003, 0.7344, 0.1875, 0.7166, 0.2564, 0.6875, 0.2593, 0.6875, 0.2067, 0.7105, 0.2003, 0.7344, 0.1875, 0.7105, 0.2003, 0.701, 0.1496, 0.7188, 0.125, 0.625, 0.25, 0.6406, 0.1875, 0.6645, 0.2003, 0.6584, 0.2564, 0.6406, 0.1875, 0.6563, 0.125, 0.674, 0.1496, 0.6645, 0.2003, 0.6584, 0.2564, 0.6645, 0.2003, 0.6875, 0.2067, 0.6875, 0.2593, 0.7188, 0.5624, 0.7188, 0.6241, 0.6875, 0.6238, 0.6875, 0.5624, 0.7188, 0.6241, 0.7185, 0.6847, 0.6875, 0.6836, 0.6875, 0.6238, 0.6875, 0.5624, 0.6875, 0.6238, 0.6563, 0.6241, 0.6563, 0.5624, 0.6875, 0.6238, 0.6875, 0.6836, 0.6565, 0.6847, 0.6563, 0.6241, 0.75, 0.5, 0.75, 0.5624, 0.7188, 0.5624, 0.7188, 0.5, 0.75, 0.5624, 0.75, 0.6244, 0.7188, 0.6241, 0.7188, 0.5624, 0.75, 0.6244, 0.75, 0.6859, 0.7185, 0.6847, 0.7188, 0.6241, 0.75, 0.6859, 0.75, 0.75, 0.7166, 0.7436, 0.7185, 0.6847, 0.7185, 0.6847, 0.7166, 0.7436, 0.6875, 0.7407, 0.6875, 0.6836, 0.6875, 0.6836, 0.6875, 0.7407, 0.6584, 0.7436, 0.6565, 0.6847, 0.6565, 0.6847, 0.6584, 0.7436, 0.625, 0.75, 0.625, 0.6859, 0.6563, 0.6241, 0.6565, 0.6847, 0.625, 0.6859, 0.625, 0.6244, 0.6563, 0.5624, 0.6563, 0.6241, 0.625, 0.6244, 0.625, 0.5624, 0.6562, 0.5, 0.6563, 0.5624, 0.625, 0.5624, 0.625, 0.5, 0.6875, 0.5, 0.6875, 0.5624, 0.6563, 0.5624, 0.6562, 0.5, 0.7188, 0.5, 0.7188, 0.5624, 0.6875, 0.5624, 0.6875, 0.5, 0.5855, 0.7997, 0.576, 0.8504, 0.5625, 0.8316, 0.5625, 0.7933, 0.5625, 0.8951, 0.549, 0.8504, 0.5625, 0.8316, 0.576, 0.8504, 0.5395, 0.7997, 0.5625, 0.7933, 0.5625, 0.8316, 0.549, 0.8504, 0.625, 0.75, 0.6094, 0.8125, 0.5855, 0.7997, 0.5916, 0.7436, 0.6094, 0.8125, 0.5938, 0.875, 0.576, 0.8504, 0.5855, 0.7997, 0.5916, 0.7436, 0.5855, 0.7997, 0.5625, 0.7933, 0.5625, 0.7407, 0.5625, 1.0, 0.5469, 0.9375, 0.5625, 0.8951, 0.5781, 0.9375, 0.5469, 0.9375, 0.5313, 0.875, 0.549, 0.8504, 0.5625, 0.8951, 0.5781, 0.9375, 0.5625, 0.8951, 0.576, 0.8504, 0.5938, 0.875, 0.5, 0.75, 0.5334, 0.7436, 0.5395, 0.7997, 0.5156, 0.8125, 0.5334, 0.7436, 0.5625, 0.7407, 0.5625, 0.7933, 0.5395, 0.7997, 0.5156, 0.8125, 0.5395, 0.7997, 0.549, 0.8504, 0.5313, 0.875, 0.5625, 0.1049, 0.576, 0.1496, 0.5625, 0.1684, 0.549, 0.1496, 0.5855, 0.2003, 0.5625, 0.2067, 0.5625, 0.1684, 0.576, 0.1496, 0.5395, 0.2003, 0.549, 0.1496, 0.5625, 0.1684, 0.5625, 0.2067, 0.5625, 0.0, 0.5781, 0.0625, 0.5625, 0.1049, 0.5469, 0.0625, 0.5781, 0.0625, 0.5938, 0.125, 0.576, 0.1496, 0.5625, 0.1049, 0.5469, 0.0625, 0.5625, 0.1049, 0.549, 0.1496, 0.5313, 0.125, 0.625, 0.25, 0.5916, 0.2564, 0.5855, 0.2003, 0.6094, 0.1875, 0.5916, 0.2564, 0.5625, 0.2593, 0.5625, 0.2067, 0.5855, 0.2003, 0.6094, 0.1875, 0.5855, 0.2003, 0.576, 0.1496, 0.5938, 0.125, 0.5, 0.25, 0.5156, 0.1875, 0.5395, 0.2003, 0.5334, 0.2564, 0.5156, 0.1875, 0.5313, 0.125, 0.549, 0.1496, 0.5395, 0.2003, 0.5334, 0.2564, 0.5395, 0.2003, 0.5625, 0.2067, 0.5625, 0.2593, 0.5938, 0.5624, 0.5938, 0.6241, 0.5625, 0.6238, 0.5625, 0.5624, 0.5938, 0.6241, 0.5935, 0.6847, 0.5625, 0.6836, 0.5625, 0.6238, 0.5625, 0.5624, 0.5625, 0.6238, 0.5313, 0.6241, 0.5313, 0.5624, 0.5625, 0.6238, 0.5625, 0.6836, 0.5315, 0.6847, 0.5313, 0.6241, 0.625, 0.5, 0.625, 0.5624, 0.5938, 0.5624, 0.5938, 0.5, 0.625, 0.5624, 0.625, 0.6244, 0.5938, 0.6241, 0.5938, 0.5624, 0.625, 0.6244, 0.625, 0.6859, 0.5935, 0.6847, 0.5938, 0.6241, 0.625, 0.6859, 0.625, 0.75, 0.5916, 0.7436, 0.5935, 0.6847, 0.5935, 0.6847, 0.5916, 0.7436, 0.5625, 0.7407, 0.5625, 0.6836, 0.5625, 0.6836, 0.5625, 0.7407, 0.5334, 0.7436, 0.5315, 0.6847, 0.5315, 0.6847, 0.5334, 0.7436, 0.5, 0.75, 0.5, 0.6859, 0.5313, 0.6241, 0.5315, 0.6847, 0.5, 0.6859, 0.5, 0.6244, 0.5313, 0.5624, 0.5313, 0.6241, 0.5, 0.6244, 0.5, 0.5624, 0.5312, 0.5, 0.5313, 0.5624, 0.5, 0.5624, 0.5, 0.5, 0.5625, 0.5, 0.5625, 0.5624, 0.5313, 0.5624, 0.5312, 0.5, 0.5938, 0.5, 0.5938, 0.5624, 0.5625, 0.5624, 0.5625, 0.5, 0.5935, 0.3153, 0.5938, 0.3759, 0.5625, 0.3762, 0.5625, 0.3164, 0.5938, 0.3759, 0.5938, 0.4376, 0.5625, 0.4376, 0.5625, 0.3762, 0.5625, 0.3164, 0.5625, 0.3762, 0.5312, 0.3759, 0.5315, 0.3153, 0.5625, 0.3762, 0.5625, 0.4376, 0.5313, 0.4376, 0.5312, 0.3759, 0.625, 0.25, 0.625, 0.3141, 0.5935, 0.3153, 0.5916, 0.2564, 0.625, 0.3141, 0.625, 0.3756, 0.5938, 0.3759, 0.5935, 0.3153, 0.625, 0.3756, 0.625, 0.4376, 0.5938, 0.4376, 0.5938, 0.3759, 0.625, 0.4376, 0.625, 0.5, 0.5938, 0.5, 0.5938, 0.4376, 0.5938, 0.4376, 0.5938, 0.5, 0.5625, 0.5, 0.5625, 0.4376, 0.5625, 0.4376, 0.5625, 0.5, 0.5312, 0.5, 0.5313, 0.4376, 0.5313, 0.4376, 0.5312, 0.5, 0.5, 0.5, 0.5, 0.4376, 0.5312, 0.3759, 0.5313, 0.4376, 0.5, 0.4376, 0.5, 0.3756, 0.5315, 0.3153, 0.5312, 0.3759, 0.5, 0.3756, 0.5, 0.3141, 0.5334, 0.2564, 0.5315, 0.3153, 0.5, 0.3141, 0.5, 0.25, 0.5625, 0.2593, 0.5625, 0.3164, 0.5315, 0.3153, 0.5334, 0.2564, 0.5916, 0.2564, 0.5935, 0.3153, 0.5625, 0.3164, 0.5625, 0.2593, 0.4685, 0.3153, 0.4688, 0.3759, 0.4375, 0.3762, 0.4375, 0.3164, 0.4688, 0.3759, 0.4688, 0.4376, 0.4375, 0.4376, 0.4375, 0.3762, 0.4375, 0.3164, 0.4375, 0.3762, 0.4063, 0.3759, 0.4065, 0.3153, 0.4375, 0.3762, 0.4375, 0.4376, 0.4063, 0.4376, 0.4063, 0.3759, 0.5, 0.25, 0.5, 0.3141, 0.4685, 0.3153, 0.4666, 0.2564, 0.5, 0.3141, 0.5, 0.3756, 0.4688, 0.3759, 0.4685, 0.3153, 0.5, 0.3756, 0.5, 0.4376, 0.4688, 0.4376, 0.4688, 0.3759, 0.5, 0.4376, 0.5, 0.5, 0.4688, 0.5, 0.4688, 0.4376, 0.4688, 0.4376, 0.4688, 0.5, 0.4375, 0.5, 0.4375, 0.4376, 0.4375, 0.4376, 0.4375, 0.5, 0.4063, 0.5, 0.4063, 0.4376, 0.4063, 0.4376, 0.4063, 0.5, 0.375, 0.5, 0.375, 0.4376, 0.4063, 0.3759, 0.4063, 0.4376, 0.375, 0.4376, 0.375, 0.3756, 0.4065, 0.3153, 0.4063, 0.3759, 0.375, 0.3756, 0.375, 0.3141, 0.4084, 0.2564, 0.4065, 0.3153, 0.375, 0.3141, 0.375, 0.25, 0.4375, 0.2593, 0.4375, 0.3164, 0.4065, 0.3153, 0.4084, 0.2564, 0.4666, 0.2564, 0.4685, 0.3153, 0.4375, 0.3164, 0.4375, 0.2593, 0.4605, 0.7997, 0.451, 0.8504, 0.4375, 0.8316, 0.4375, 0.7933, 0.4375, 0.8951, 0.424, 0.8504, 0.4375, 0.8316, 0.451, 0.8504, 0.4145, 0.7997, 0.4375, 0.7933, 0.4375, 0.8316, 0.424, 0.8504, 0.5, 0.75, 0.4844, 0.8125, 0.4605, 0.7997, 0.4666, 0.7436, 0.4844, 0.8125, 0.4688, 0.875, 0.451, 0.8504, 0.4605, 0.7997, 0.4666, 0.7436, 0.4605, 0.7997, 0.4375, 0.7933, 0.4375, 0.7407, 0.4375, 1.0, 0.4219, 0.9375, 0.4375, 0.8951, 0.4531, 0.9375, 0.4219, 0.9375, 0.4063, 0.875, 0.424, 0.8504, 0.4375, 0.8951, 0.4531, 0.9375, 0.4375, 0.8951, 0.451, 0.8504, 0.4688, 0.875, 0.375, 0.75, 0.4084, 0.7436, 0.4145, 0.7997, 0.3906, 0.8125, 0.4084, 0.7436, 0.4375, 0.7407, 0.4375, 0.7933, 0.4145, 0.7997, 0.3906, 0.8125, 0.4145, 0.7997, 0.424, 0.8504, 0.4063, 0.875, 0.4375, 0.1049, 0.451, 0.1496, 0.4375, 0.1684, 0.424, 0.1496, 0.4605, 0.2003, 0.4375, 0.2067, 0.4375, 0.1684, 0.451, 0.1496, 0.4145, 0.2003, 0.424, 0.1496, 0.4375, 0.1684, 0.4375, 0.2067, 0.4375, 0.0, 0.4531, 0.0625, 0.4375, 0.1049, 0.4219, 0.0625, 0.4531, 0.0625, 0.4688, 0.125, 0.451, 0.1496, 0.4375, 0.1049, 0.4219, 0.0625, 0.4375, 0.1049, 0.424, 0.1496, 0.4063, 0.125, 0.5, 0.25, 0.4666, 0.2564, 0.4605, 0.2003, 0.4844, 0.1875, 0.4666, 0.2564, 0.4375, 0.2593, 0.4375, 0.2067, 0.4605, 0.2003, 0.4844, 0.1875, 0.4605, 0.2003, 0.451, 0.1496, 0.4688, 0.125, 0.375, 0.25, 0.3906, 0.1875, 0.4145, 0.2003, 0.4084, 0.2564, 0.3906, 0.1875, 0.4063, 0.125, 0.424, 0.1496, 0.4145, 0.2003, 0.4084, 0.2564, 0.4145, 0.2003, 0.4375, 0.2067, 0.4375, 0.2593, 0.4688, 0.5624, 0.4688, 0.6241, 0.4375, 0.6238, 0.4375, 0.5624, 0.4688, 0.6241, 0.4685, 0.6847, 0.4375, 0.6836, 0.4375, 0.6238, 0.4375, 0.5624, 0.4375, 0.6238, 0.4063, 0.6241, 0.4063, 0.5624, 0.4375, 0.6238, 0.4375, 0.6836, 0.4065, 0.6847, 0.4063, 0.6241, 0.5, 0.5, 0.5, 0.5624, 0.4688, 0.5624, 0.4688, 0.5, 0.5, 0.5624, 0.5, 0.6244, 0.4688, 0.6241, 0.4688, 0.5624, 0.5, 0.6244, 0.5, 0.6859, 0.4685, 0.6847, 0.4688, 0.6241, 0.5, 0.6859, 0.5, 0.75, 0.4666, 0.7436, 0.4685, 0.6847, 0.4685, 0.6847, 0.4666, 0.7436, 0.4375, 0.7407, 0.4375, 0.6836, 0.4375, 0.6836, 0.4375, 0.7407, 0.4084, 0.7436, 0.4065, 0.6847, 0.4065, 0.6847, 0.4084, 0.7436, 0.375, 0.75, 0.375, 0.6859, 0.4063, 0.6241, 0.4065, 0.6847, 0.375, 0.6859, 0.375, 0.6244, 0.4063, 0.5624, 0.4063, 0.6241, 0.375, 0.6244, 0.375, 0.5624, 0.4063, 0.5, 0.4063, 0.5624, 0.375, 0.5624, 0.375, 0.5, 0.4375, 0.5, 0.4375, 0.5624, 0.4063, 0.5624, 0.4063, 0.5, 0.4688, 0.5, 0.4688, 0.5624, 0.4375, 0.5624, 0.4375, 0.5, 0.3435, 0.3153, 0.3438, 0.3759, 0.3125, 0.3762, 0.3125, 0.3164, 0.3438, 0.3759, 0.3438, 0.4376, 0.3125, 0.4376, 0.3125, 0.3762, 0.3125, 0.3164, 0.3125, 0.3762, 0.2812, 0.3759, 0.2815, 0.3153, 0.3125, 0.3762, 0.3125, 0.4376, 0.2812, 0.4376, 0.2812, 0.3759, 0.375, 0.25, 0.375, 0.3141, 0.3435, 0.3153, 0.3416, 0.2564, 0.375, 0.3141, 0.375, 0.3756, 0.3438, 0.3759, 0.3435, 0.3153, 0.375, 0.3756, 0.375, 0.4376, 0.3438, 0.4376, 0.3438, 0.3759, 0.375, 0.4376, 0.375, 0.5, 0.3438, 0.5, 0.3438, 0.4376, 0.3438, 0.4376, 0.3438, 0.5, 0.3125, 0.5, 0.3125, 0.4376, 0.3125, 0.4376, 0.3125, 0.5, 0.2812, 0.5, 0.2812, 0.4376, 0.2812, 0.4376, 0.2812, 0.5, 0.25, 0.5, 0.25, 0.4376, 0.2812, 0.3759, 0.2812, 0.4376, 0.25, 0.4376, 0.25, 0.3756, 0.2815, 0.3153, 0.2812, 0.3759, 0.25, 0.3756, 0.25, 0.3141, 0.2834, 0.2564, 0.2815, 0.3153, 0.25, 0.3141, 0.25, 0.25, 0.3125, 0.2593, 0.3125, 0.3164, 0.2815, 0.3153, 0.2834, 0.2564, 0.3416, 0.2564, 0.3435, 0.3153, 0.3125, 0.3164, 0.3125, 0.2593, 0.3355, 0.7997, 0.326, 0.8504, 0.3125, 0.8316, 0.3125, 0.7933, 0.3125, 0.8951, 0.299, 0.8504, 0.3125, 0.8316, 0.326, 0.8504, 0.2895, 0.7997, 0.3125, 0.7933, 0.3125, 0.8316, 0.299, 0.8504, 0.375, 0.75, 0.3594, 0.8125, 0.3355, 0.7997, 0.3416, 0.7436, 0.3594, 0.8125, 0.3438, 0.875, 0.326, 0.8504, 0.3355, 0.7997, 0.3416, 0.7436, 0.3355, 0.7997, 0.3125, 0.7933, 0.3125, 0.7407, 0.3125, 1.0, 0.2969, 0.9375, 0.3125, 0.8951, 0.3281, 0.9375, 0.2969, 0.9375, 0.2813, 0.875, 0.299, 0.8504, 0.3125, 0.8951, 0.3281, 0.9375, 0.3125, 0.8951, 0.326, 0.8504, 0.3438, 0.875, 0.25, 0.75, 0.2834, 0.7436, 0.2895, 0.7997, 0.2656, 0.8125, 0.2834, 0.7436, 0.3125, 0.7407, 0.3125, 0.7933, 0.2895, 0.7997, 0.2656, 0.8125, 0.2895, 0.7997, 0.299, 0.8504, 0.2813, 0.875, 0.3125, 0.1049, 0.326, 0.1496, 0.3125, 0.1684, 0.299, 0.1496, 0.3355, 0.2003, 0.3125, 0.2067, 0.3125, 0.1684, 0.326, 0.1496, 0.2895, 0.2003, 0.299, 0.1496, 0.3125, 0.1684, 0.3125, 0.2067, 0.3125, 0.0, 0.3281, 0.0625, 0.3125, 0.1049, 0.2969, 0.0625, 0.3281, 0.0625, 0.3438, 0.125, 0.326, 0.1496, 0.3125, 0.1049, 0.2969, 0.0625, 0.3125, 0.1049, 0.299, 0.1496, 0.2813, 0.125, 0.375, 0.25, 0.3416, 0.2564, 0.3355, 0.2003, 0.3594, 0.1875, 0.3416, 0.2564, 0.3125, 0.2593, 0.3125, 0.2067, 0.3355, 0.2003, 0.3594, 0.1875, 0.3355, 0.2003, 0.326, 0.1496, 0.3438, 0.125, 0.25, 0.25, 0.2656, 0.1875, 0.2895, 0.2003, 0.2834, 0.2564, 0.2656, 0.1875, 0.2813, 0.125, 0.299, 0.1496, 0.2895, 0.2003, 0.2834, 0.2564, 0.2895, 0.2003, 0.3125, 0.2067, 0.3125, 0.2593, 0.3438, 0.5624, 0.3438, 0.6241, 0.3125, 0.6238, 0.3125, 0.5624, 0.3438, 0.6241, 0.3435, 0.6847, 0.3125, 0.6836, 0.3125, 0.6238, 0.3125, 0.5624, 0.3125, 0.6238, 0.2813, 0.6241, 0.2812, 0.5624, 0.3125, 0.6238, 0.3125, 0.6836, 0.2815, 0.6847, 0.2813, 0.6241, 0.375, 0.5, 0.375, 0.5624, 0.3438, 0.5624, 0.3438, 0.5, 0.375, 0.5624, 0.375, 0.6244, 0.3438, 0.6241, 0.3438, 0.5624, 0.375, 0.6244, 0.375, 0.6859, 0.3435, 0.6847, 0.3438, 0.6241, 0.375, 0.6859, 0.375, 0.75, 0.3416, 0.7436, 0.3435, 0.6847, 0.3435, 0.6847, 0.3416, 0.7436, 0.3125, 0.7407, 0.3125, 0.6836, 0.3125, 0.6836, 0.3125, 0.7407, 0.2834, 0.7436, 0.2815, 0.6847, 0.2815, 0.6847, 0.2834, 0.7436, 0.25, 0.75, 0.25, 0.6859, 0.2813, 0.6241, 0.2815, 0.6847, 0.25, 0.6859, 0.25, 0.6244, 0.2812, 0.5624, 0.2813, 0.6241, 0.25, 0.6244, 0.25, 0.5624, 0.2812, 0.5, 0.2812, 0.5624, 0.25, 0.5624, 0.25, 0.5, 0.3125, 0.5, 0.3125, 0.5624, 0.2812, 0.5624, 0.2812, 0.5, 0.3438, 0.5, 0.3438, 0.5624, 0.3125, 0.5624, 0.3125, 0.5, 0.2185, 0.3153, 0.2188, 0.3759, 0.1875, 0.3762, 0.1875, 0.3164, 0.2188, 0.3759, 0.2188, 0.4376, 0.1875, 0.4376, 0.1875, 0.3762, 0.1875, 0.3164, 0.1875, 0.3762, 0.1563, 0.3759, 0.1565, 0.3153, 0.1875, 0.3762, 0.1875, 0.4376, 0.1562, 0.4376, 0.1563, 0.3759, 0.25, 0.25, 0.25, 0.3141, 0.2185, 0.3153, 0.2166, 0.2564, 0.25, 0.3141, 0.25, 0.3756, 0.2188, 0.3759, 0.2185, 0.3153, 0.25, 0.3756, 0.25, 0.4376, 0.2188, 0.4376, 0.2188, 0.3759, 0.25, 0.4376, 0.25, 0.5, 0.2188, 0.5, 0.2188, 0.4376, 0.2188, 0.4376, 0.2188, 0.5, 0.1875, 0.5, 0.1875, 0.4376, 0.1875, 0.4376, 0.1875, 0.5, 0.1563, 0.5, 0.1562, 0.4376, 0.1562, 0.4376, 0.1563, 0.5, 0.125, 0.5, 0.125, 0.4376, 0.1563, 0.3759, 0.1562, 0.4376, 0.125, 0.4376, 0.125, 0.3756, 0.1565, 0.3153, 0.1563, 0.3759, 0.125, 0.3756, 0.125, 0.3141, 0.1584, 0.2564, 0.1565, 0.3153, 0.125, 0.3141, 0.125, 0.25, 0.1875, 0.2593, 0.1875, 0.3164, 0.1565, 0.3153, 0.1584, 0.2564, 0.2166, 0.2564, 0.2185, 0.3153, 0.1875, 0.3164, 0.1875, 0.2593, 0.2105, 0.7997, 0.201, 0.8504, 0.1875, 0.8316, 0.1875, 0.7933, 0.1875, 0.8951, 0.174, 0.8504, 0.1875, 0.8316, 0.201, 0.8504, 0.1645, 0.7997, 0.1875, 0.7933, 0.1875, 0.8316, 0.174, 0.8504, 0.25, 0.75, 0.2344, 0.8125, 0.2105, 0.7997, 0.2166, 0.7436, 0.2344, 0.8125, 0.2188, 0.875, 0.201, 0.8504, 0.2105, 0.7997, 0.2166, 0.7436, 0.2105, 0.7997, 0.1875, 0.7933, 0.1875, 0.7407, 0.1875, 1.0, 0.1719, 0.9375, 0.1875, 0.8951, 0.2031, 0.9375, 0.1719, 0.9375, 0.1563, 0.875, 0.174, 0.8504, 0.1875, 0.8951, 0.2031, 0.9375, 0.1875, 0.8951, 0.201, 0.8504, 0.2188, 0.875, 0.125, 0.75, 0.1584, 0.7436, 0.1645, 0.7997, 0.1406, 0.8125, 0.1584, 0.7436, 0.1875, 0.7407, 0.1875, 0.7933, 0.1645, 0.7997, 0.1406, 0.8125, 0.1645, 0.7997, 0.174, 0.8504, 0.1563, 0.875, 0.1875, 0.1049, 0.201, 0.1496, 0.1875, 0.1684, 0.174, 0.1496, 0.2105, 0.2003, 0.1875, 0.2067, 0.1875, 0.1684, 0.201, 0.1496, 0.1645, 0.2003, 0.174, 0.1496, 0.1875, 0.1684, 0.1875, 0.2067, 0.1875, 0.0, 0.2031, 0.0625, 0.1875, 0.1049, 0.1719, 0.0625, 0.2031, 0.0625, 0.2188, 0.125, 0.201, 0.1496, 0.1875, 0.1049, 0.1719, 0.0625, 0.1875, 0.1049, 0.174, 0.1496, 0.1563, 0.125, 0.25, 0.25, 0.2166, 0.2564, 0.2105, 0.2003, 0.2344, 0.1875, 0.2166, 0.2564, 0.1875, 0.2593, 0.1875, 0.2067, 0.2105, 0.2003, 0.2344, 0.1875, 0.2105, 0.2003, 0.201, 0.1496, 0.2188, 0.125, 0.125, 0.25, 0.1406, 0.1875, 0.1645, 0.2003, 0.1584, 0.2564, 0.1406, 0.1875, 0.1563, 0.125, 0.174, 0.1496, 0.1645, 0.2003, 0.1584, 0.2564, 0.1645, 0.2003, 0.1875, 0.2067, 0.1875, 0.2593, 0.2188, 0.5624, 0.2188, 0.6241, 0.1875, 0.6238, 0.1875, 0.5624, 0.2188, 0.6241, 0.2185, 0.6847, 0.1875, 0.6836, 0.1875, 0.6238, 0.1875, 0.5624, 0.1875, 0.6238, 0.1563, 0.6241, 0.1562, 0.5624, 0.1875, 0.6238, 0.1875, 0.6836, 0.1565, 0.6847, 0.1563, 0.6241, 0.25, 0.5, 0.25, 0.5624, 0.2188, 0.5624, 0.2188, 0.5, 0.25, 0.5624, 0.25, 0.6244, 0.2188, 0.6241, 0.2188, 0.5624, 0.25, 0.6244, 0.25, 0.6859, 0.2185, 0.6847, 0.2188, 0.6241, 0.25, 0.6859, 0.25, 0.75, 0.2166, 0.7436, 0.2185, 0.6847, 0.2185, 0.6847, 0.2166, 0.7436, 0.1875, 0.7407, 0.1875, 0.6836, 0.1875, 0.6836, 0.1875, 0.7407, 0.1584, 0.7436, 0.1565, 0.6847, 0.1565, 0.6847, 0.1584, 0.7436, 0.125, 0.75, 0.125, 0.6859, 0.1563, 0.6241, 0.1565, 0.6847, 0.125, 0.6859, 0.125, 0.6244, 0.1562, 0.5624, 0.1563, 0.6241, 0.125, 0.6244, 0.125, 0.5624, 0.1563, 0.5, 0.1562, 0.5624, 0.125, 0.5624, 0.125, 0.5, 0.1875, 0.5, 0.1875, 0.5624, 0.1562, 0.5624, 0.1563, 0.5, 0.2188, 0.5, 0.2188, 0.5624, 0.1875, 0.5624, 0.1875, 0.5, 0.09353, 0.3153, 0.09375, 0.3759, 0.0625, 0.3762, 0.0625, 0.3164, 0.09375, 0.3759, 0.09375, 0.4376, 0.0625, 0.4376, 0.0625, 0.3762, 0.0625, 0.3164, 0.0625, 0.3762, 0.03125, 0.3758, 0.03147, 0.3152, 0.0625, 0.3762, 0.0625, 0.4376, 0.03125, 0.4376, 0.03125, 0.3758, 0.125, 0.25, 0.125, 0.3141, 0.09353, 0.3153, 0.09158, 0.2564, 0.125, 0.3141, 0.125, 0.3756, 0.09375, 0.3759, 0.09353, 0.3153, 0.125, 0.3756, 0.125, 0.4376, 0.09375, 0.4376, 0.09375, 0.3759, 0.125, 0.4376, 0.125, 0.5, 0.09375, 0.5, 0.09375, 0.4376, 0.09375, 0.4376, 0.09375, 0.5, 0.0625, 0.5, 0.0625, 0.4376, 0.0625, 0.4376, 0.0625, 0.5, 0.03125, 0.5, 0.03125, 0.4376, 0.03125, 0.4376, 0.03125, 0.5, 0.0, 0.5, 0.0, 0.4375, 0.03125, 0.3758, 0.03125, 0.4376, 0.0, 0.4375, 0.0, 0.375, 0.03147, 0.3152, 0.03125, 0.3758, 0.0, 0.375, 0.0, 0.3125, 0.03342, 0.2564, 0.03147, 0.3152, 0.0, 0.3125, 0.0, 0.25, 0.0625, 0.2593, 0.0625, 0.3164, 0.03147, 0.3152, 0.03342, 0.2564, 0.09158, 0.2564, 0.09353, 0.3153, 0.0625, 0.3164, 0.0625, 0.2593, 0.0855, 0.7997, 0.07601, 0.8504, 0.0625, 0.8316, 0.0625, 0.7933, 0.0625, 0.8951, 0.04899, 0.8504, 0.0625, 0.8316, 0.07601, 0.8504, 0.0395, 0.7997, 0.0625, 0.7933, 0.0625, 0.8316, 0.04899, 0.8504, 0.125, 0.75, 0.1094, 0.8125, 0.0855, 0.7997, 0.09158, 0.7436, 0.1094, 0.8125, 0.09375, 0.875, 0.07601, 0.8504, 0.0855, 0.7997, 0.09158, 0.7436, 0.0855, 0.7997, 0.0625, 0.7933, 0.0625, 0.7407, 0.0625, 1.0, 0.04688, 0.9375, 0.0625, 0.8951, 0.07813, 0.9375, 0.04688, 0.9375, 0.03125, 0.875, 0.04899, 0.8504, 0.0625, 0.8951, 0.07813, 0.9375, 0.0625, 0.8951, 0.07601, 0.8504, 0.09375, 0.875, 0.0, 0.75, 0.03342, 0.7436, 0.0395, 0.7997, 0.01563, 0.8125, 0.03342, 0.7436, 0.0625, 0.7407, 0.0625, 0.7933, 0.0395, 0.7997, 0.01563, 0.8125, 0.0395, 0.7997, 0.04899, 0.8504, 0.03125, 0.875, 0.0625, 0.1049, 0.07601, 0.1496, 0.0625, 0.1684, 0.04899, 0.1496, 0.0855, 0.2003, 0.0625, 0.2067, 0.0625, 0.1684, 0.07601, 0.1496, 0.0395, 0.2003, 0.04899, 0.1496, 0.0625, 0.1684, 0.0625, 0.2067, 0.0625, 0.0, 0.07813, 0.0625, 0.0625, 0.1049, 0.04688, 0.0625, 0.07813, 0.0625, 0.09375, 0.125, 0.07601, 0.1496, 0.0625, 0.1049, 0.04688, 0.0625, 0.0625, 0.1049, 0.04899, 0.1496, 0.03125, 0.125, 0.125, 0.25, 0.09158, 0.2564, 0.0855, 0.2003, 0.1094, 0.1875, 0.09158, 0.2564, 0.0625, 0.2593, 0.0625, 0.2067, 0.0855, 0.2003, 0.1094, 0.1875, 0.0855, 0.2003, 0.07601, 0.1496, 0.09375, 0.125, 0.0, 0.25, 0.01563, 0.1875, 0.0395, 0.2003, 0.03342, 0.2564, 0.01563, 0.1875, 0.03125, 0.125, 0.04899, 0.1496, 0.0395, 0.2003, 0.03342, 0.2564, 0.0395, 0.2003, 0.0625, 0.2067, 0.0625, 0.2593, 0.09375, 0.5624, 0.09375, 0.6241, 0.0625, 0.6238, 0.0625, 0.5624, 0.09375, 0.6241, 0.09353, 0.6847, 0.0625, 0.6836, 0.0625, 0.6238, 0.0625, 0.5624, 0.0625, 0.6238, 0.03125, 0.6242, 0.03125, 0.5624, 0.0625, 0.6238, 0.0625, 0.6836, 0.03147, 0.6848, 0.03125, 0.6242, 0.125, 0.5, 0.125, 0.5624, 0.09375, 0.5624, 0.09375, 0.5, 0.125, 0.5624, 0.125, 0.6244, 0.09375, 0.6241, 0.09375, 0.5624, 0.125, 0.6244, 0.125, 0.6859, 0.09353, 0.6847, 0.09375, 0.6241, 0.125, 0.6859, 0.125, 0.75, 0.09158, 0.7436, 0.09353, 0.6847, 0.09353, 0.6847, 0.09158, 0.7436, 0.0625, 0.7407, 0.0625, 0.6836, 0.0625, 0.6836, 0.0625, 0.7407, 0.03342, 0.7436, 0.03147, 0.6848, 0.03147, 0.6848, 0.03342, 0.7436, 0.0, 0.75, 0.0, 0.6875, 0.03125, 0.6242, 0.03147, 0.6848, 0.0, 0.6875, 0.0, 0.625, 0.03125, 0.5624, 0.03125, 0.6242, 0.0, 0.625, 0.0, 0.5625, 0.03125, 0.5, 0.03125, 0.5624, 0.0, 0.5625, 0.0, 0.5, 0.0625, 0.5, 0.0625, 0.5624, 0.03125, 0.5624, 0.03125, 0.5, 0.09375, 0.5, 0.09375, 0.5624, 0.0625, 0.5624, 0.0625, 0.5, 0.9685, 0.3152, 0.9688, 0.3758, 0.9375, 0.3762, 0.9375, 0.3164, 0.9688, 0.3758, 0.9688, 0.4376, 0.9375, 0.4376, 0.9375, 0.3762, 0.9375, 0.3164, 0.9375, 0.3762, 0.9063, 0.3759, 0.9065, 0.3153, 0.9375, 0.3762, 0.9375, 0.4376, 0.9063, 0.4376, 0.9063, 0.3759, 1.0, 0.25, 1.0, 0.3125, 0.9685, 0.3152, 0.9666, 0.2564, 1.0, 0.3125, 1.0, 0.375, 0.9688, 0.3758, 0.9685, 0.3152, 1.0, 0.375, 1.0, 0.4375, 0.9688, 0.4376, 0.9688, 0.3758, 1.0, 0.4375, 1.0, 0.5, 0.9688, 0.5, 0.9688, 0.4376, 0.9688, 0.4376, 0.9688, 0.5, 0.9375, 0.5, 0.9375, 0.4376, 0.9375, 0.4376, 0.9375, 0.5, 0.9063, 0.5, 0.9063, 0.4376, 0.9063, 0.4376, 0.9063, 0.5, 0.875, 0.5, 0.875, 0.4376, 0.9063, 0.3759, 0.9063, 0.4376, 0.875, 0.4376, 0.875, 0.3756, 0.9065, 0.3153, 0.9063, 0.3759, 0.875, 0.3756, 0.875, 0.3141, 0.9084, 0.2564, 0.9065, 0.3153, 0.875, 0.3141, 0.875, 0.25, 0.9375, 0.2593, 0.9375, 0.3164, 0.9065, 0.3153, 0.9084, 0.2564, 0.9666, 0.2564, 0.9685, 0.3152, 0.9375, 0.3164, 0.9375, 0.2593, 0.9605, 0.7997, 0.951, 0.8504, 0.9375, 0.8316, 0.9375, 0.7933, 0.9375, 0.8951, 0.924, 0.8504, 0.9375, 0.8316, 0.951, 0.8504, 0.9145, 0.7997, 0.9375, 0.7933, 0.9375, 0.8316, 0.924, 0.8504, 1.0, 0.75, 0.9844, 0.8125, 0.9605, 0.7997, 0.9666, 0.7436, 0.9844, 0.8125, 0.9688, 0.875, 0.951, 0.8504, 0.9605, 0.7997, 0.9666, 0.7436, 0.9605, 0.7997, 0.9375, 0.7933, 0.9375, 0.7407, 0.9375, 1.0, 0.9219, 0.9375, 0.9375, 0.8951, 0.9531, 0.9375, 0.9219, 0.9375, 0.9063, 0.875, 0.924, 0.8504, 0.9375, 0.8951, 0.9531, 0.9375, 0.9375, 0.8951, 0.951, 0.8504, 0.9688, 0.875, 0.875, 0.75, 0.9084, 0.7436, 0.9145, 0.7997, 0.8906, 0.8125, 0.9084, 0.7436, 0.9375, 0.7407, 0.9375, 0.7933, 0.9145, 0.7997, 0.8906, 0.8125, 0.9145, 0.7997, 0.924, 0.8504, 0.9063, 0.875, 0.9375, 0.1049, 0.951, 0.1496, 0.9375, 0.1684, 0.924, 0.1496, 0.9605, 0.2003, 0.9375, 0.2067, 0.9375, 0.1684, 0.951, 0.1496, 0.9145, 0.2003, 0.924, 0.1496, 0.9375, 0.1684, 0.9375, 0.2067, 0.9375, 0.0, 0.9531, 0.0625, 0.9375, 0.1049, 0.9219, 0.0625, 0.9531, 0.0625, 0.9688, 0.125, 0.951, 0.1496, 0.9375, 0.1049, 0.9219, 0.0625, 0.9375, 0.1049, 0.924, 0.1496, 0.9063, 0.125, 1.0, 0.25, 0.9666, 0.2564, 0.9605, 0.2003, 0.9844, 0.1875, 0.9666, 0.2564, 0.9375, 0.2593, 0.9375, 0.2067, 0.9605, 0.2003, 0.9844, 0.1875, 0.9605, 0.2003, 0.951, 0.1496, 0.9688, 0.125, 0.875, 0.25, 0.8906, 0.1875, 0.9145, 0.2003, 0.9084, 0.2564, 0.8906, 0.1875, 0.9063, 0.125, 0.924, 0.1496, 0.9145, 0.2003, 0.9084, 0.2564, 0.9145, 0.2003, 0.9375, 0.2067, 0.9375, 0.2593, 0.9688, 0.5624, 0.9688, 0.6242, 0.9375, 0.6238, 0.9375, 0.5624, 0.9688, 0.6242, 0.9685, 0.6848, 0.9375, 0.6836, 0.9375, 0.6238, 0.9375, 0.5624, 0.9375, 0.6238, 0.9063, 0.6241, 0.9063, 0.5624, 0.9375, 0.6238, 0.9375, 0.6836, 0.9065, 0.6847, 0.9063, 0.6241, 1.0, 0.5, 1.0, 0.5625, 0.9688, 0.5624, 0.9688, 0.5, 1.0, 0.5625, 1.0, 0.625, 0.9688, 0.6242, 0.9688, 0.5624, 1.0, 0.625, 1.0, 0.6875, 0.9685, 0.6848, 0.9688, 0.6242, 1.0, 0.6875, 1.0, 0.75, 0.9666, 0.7436, 0.9685, 0.6848, 0.9685, 0.6848, 0.9666, 0.7436, 0.9375, 0.7407, 0.9375, 0.6836, 0.9375, 0.6836, 0.9375, 0.7407, 0.9084, 0.7436, 0.9065, 0.6847, 0.9065, 0.6847, 0.9084, 0.7436, 0.875, 0.75, 0.875, 0.6859, 0.9063, 0.6241, 0.9065, 0.6847, 0.875, 0.6859, 0.875, 0.6244, 0.9063, 0.5624, 0.9063, 0.6241, 0.875, 0.6244, 0.875, 0.5624, 0.9063, 0.5, 0.9063, 0.5624, 0.875, 0.5624, 0.875, 0.5, 0.9375, 0.5, 0.9375, 0.5624, 0.9063, 0.5624, 0.9063, 0.5, 0.9688, 0.5, 0.9688, 0.5624, 0.9375, 0.5624, 0.9375, 0.5, 0.8438, 0.5624, 0.8438, 0.6241, 0.8125, 0.6238, 0.8125, 0.5624, 0.8438, 0.6241, 0.8435, 0.6847, 0.8125, 0.6836, 0.8125, 0.6238, 0.8125, 0.5624, 0.8125, 0.6238, 0.7813, 0.6241, 0.7813, 0.5624, 0.8125, 0.6238, 0.8125, 0.6836, 0.7815, 0.6847, 0.7813, 0.6241, 0.875, 0.5, 0.875, 0.5624, 0.8438, 0.5624, 0.8438, 0.5, 0.875, 0.5624, 0.875, 0.6244, 0.8438, 0.6241, 0.8438, 0.5624, 0.875, 0.6244, 0.875, 0.6859, 0.8435, 0.6847, 0.8438, 0.6241, 0.875, 0.6859, 0.875, 0.75, 0.8416, 0.7436, 0.8435, 0.6847, 0.8435, 0.6847, 0.8416, 0.7436, 0.8125, 0.7407, 0.8125, 0.6836, 0.8125, 0.6836, 0.8125, 0.7407, 0.7834, 0.7436, 0.7815, 0.6847, 0.7815, 0.6847, 0.7834, 0.7436, 0.75, 0.75, 0.75, 0.6859, 0.7813, 0.6241, 0.7815, 0.6847, 0.75, 0.6859, 0.75, 0.6244, 0.7813, 0.5624, 0.7813, 0.6241, 0.75, 0.6244, 0.75, 0.5624, 0.7813, 0.5, 0.7813, 0.5624, 0.75, 0.5624, 0.75, 0.5, 0.8125, 0.5, 0.8125, 0.5624, 0.7813, 0.5624, 0.7813, 0.5, 0.8438, 0.5, 0.8438, 0.5624, 0.8125, 0.5624, 0.8125, 0.5, 0.8435, 0.3153, 0.8438, 0.3759, 0.8125, 0.3762, 0.8125, 0.3164, 0.8438, 0.3759, 0.8438, 0.4376, 0.8125, 0.4376, 0.8125, 0.3762, 0.8125, 0.3164, 0.8125, 0.3762, 0.7813, 0.3759, 0.7815, 0.3153, 0.8125, 0.3762, 0.8125, 0.4376, 0.7813, 0.4376, 0.7813, 0.3759, 0.875, 0.25, 0.875, 0.3141, 0.8435, 0.3153, 0.8416, 0.2564, 0.875, 0.3141, 0.875, 0.3756, 0.8438, 0.3759, 0.8435, 0.3153, 0.875, 0.3756, 0.875, 0.4376, 0.8438, 0.4376, 0.8438, 0.3759, 0.875, 0.4376, 0.875, 0.5, 0.8438, 0.5, 0.8438, 0.4376, 0.8438, 0.4376, 0.8438, 0.5, 0.8125, 0.5, 0.8125, 0.4376, 0.8125, 0.4376, 0.8125, 0.5, 0.7813, 0.5, 0.7813, 0.4376, 0.7813, 0.4376, 0.7813, 0.5, 0.75, 0.5, 0.75, 0.4376, 0.7813, 0.3759, 0.7813, 0.4376, 0.75, 0.4376, 0.75, 0.3756, 0.7815, 0.3153, 0.7813, 0.3759, 0.75, 0.3756, 0.75, 0.3141, 0.7834, 0.2564, 0.7815, 0.3153, 0.75, 0.3141, 0.75, 0.25, 0.8125, 0.2593, 0.8125, 0.3164, 0.7815, 0.3153, 0.7834, 0.2564, 0.8416, 0.2564, 0.8435, 0.3153, 0.8125, 0.3164, 0.8125, 0.2593, 0.8355, 0.7997, 0.826, 0.8504, 0.8125, 0.8316, 0.8125, 0.7933, 0.8125, 0.8951, 0.799, 0.8504, 0.8125, 0.8316, 0.826, 0.8504, 0.7895, 0.7997, 0.8125, 0.7933, 0.8125, 0.8316, 0.799, 0.8504, 0.875, 0.75, 0.8594, 0.8125, 0.8355, 0.7997, 0.8416, 0.7436, 0.8594, 0.8125, 0.8438, 0.875, 0.826, 0.8504, 0.8355, 0.7997, 0.8416, 0.7436, 0.8355, 0.7997, 0.8125, 0.7933, 0.8125, 0.7407, 0.8125, 1.0, 0.7969, 0.9375, 0.8125, 0.8951, 0.8281, 0.9375, 0.7969, 0.9375, 0.7813, 0.875, 0.799, 0.8504, 0.8125, 0.8951, 0.8281, 0.9375, 0.8125, 0.8951, 0.826, 0.8504, 0.8438, 0.875, 0.75, 0.75, 0.7834, 0.7436, 0.7895, 0.7997, 0.7656, 0.8125, 0.7834, 0.7436, 0.8125, 0.7407, 0.8125, 0.7933, 0.7895, 0.7997, 0.7656, 0.8125, 0.7895, 0.7997, 0.799, 0.8504, 0.7813, 0.875, 0.8125, 0.1049, 0.826, 0.1496, 0.8125, 0.1684, 0.799, 0.1496, 0.8355, 0.2003, 0.8125, 0.2067, 0.8125, 0.1684, 0.826, 0.1496, 0.7895, 0.2003, 0.799, 0.1496, 0.8125, 0.1684, 0.8125, 0.2067, 0.8125, 0.0, 0.8281, 0.0625, 0.8125, 0.1049, 0.7969, 0.0625, 0.8281, 0.0625, 0.8438, 0.125, 0.826, 0.1496, 0.8125, 0.1049, 0.7969, 0.0625, 0.8125, 0.1049, 0.799, 0.1496, 0.7813, 0.125, 0.875, 0.25, 0.8416, 0.2564, 0.8355, 0.2003, 0.8594, 0.1875, 0.8416, 0.2564, 0.8125, 0.2593, 0.8125, 0.2067, 0.8355, 0.2003, 0.8594, 0.1875, 0.8355, 0.2003, 0.826, 0.1496, 0.8438, 0.125, 0.75, 0.25, 0.7656, 0.1875, 0.7895, 0.2003, 0.7834, 0.2564, 0.7656, 0.1875, 0.7813, 0.125, 0.799, 0.1496, 0.7895, 0.2003, 0.7834, 0.2564, 0.7895, 0.2003, 0.8125, 0.2067, 0.8125, 0.2593])
me_sphere_001.update()
lat_lattice = bpy.data.lattices.new('Lattice')
lat_lattice.points_u = 4
lat_lattice.points_v = 4
lat_lattice.points.foreach_set('co_deform', [0.6117, 3.271, -1.844, 0.9026, 3.627, -1.456, 1.117, 3.686, -1.084, 1.319, 3.594, -0.8475, 0.5531, 3.502, -1.52, 0.7845, 3.628, -1.12, 0.9808, 3.542, -0.8308, 1.185, 3.39, -0.6811, 0.4503, 3.492, -1.27, 0.6653, 3.478, -0.9558, 0.869, 3.337, -0.7687, 1.084, 3.178, -0.6855, 0.3392, 3.359, -1.135, 0.5622, 3.286, -0.9271, 0.7815, 3.143, -0.82, 1.005, 2.992, -0.7718, 0.07216, 1.441, -0.4443, 0.5227, 1.479, -1.112, 0.9427, 1.703, -1.471, 1.294, 1.894, -1.572, 0.1972, 1.589, -1.068, 0.6586, 1.856, -1.548, 1.052, 2.149, -1.717, 1.368, 2.316, -1.696, 0.2843, 1.859, -1.393, 0.721, 2.194, -1.693, 1.078, 2.459, -1.737, 1.365, 2.564, -1.657, 0.3061, 2.072, -1.489, 0.7113, 2.382, -1.679, 1.041, 2.584, -1.671, 1.309, 2.63, -1.578])

# ---- objects
ob_sphere = bpy.data.objects.new('Sphere', me_sphere)
ob_cone = bpy.data.objects.new('Cone', me_cone)
ob_sphere_001 = bpy.data.objects.new('Sphere.001', me_sphere_001)
ob_lattice = bpy.data.objects.new('Lattice', lat_lattice)
_N = ng_geometry_nodes_001.nodes; _L = ng_geometry_nodes_001.links
n0 = _N.new('NodeGroupInput'); n0.name = 'Group Input'; n0.location = (-610, 120)
n1 = _N.new('NodeGroupOutput'); n1.name = 'Group Output'; n1.location = (682, 95)
n2 = _N.new('GeometryNodeDistributePointsOnFaces'); n2.name = 'Distribute Points on Faces'; n2.location = (-376, 45)
n3 = _N.new('GeometryNodeJoinGeometry'); n3.name = 'Join Geometry'; n3.location = (371, 126)
n4 = _N.new('GeometryNodeObjectInfo'); n4.name = 'Object Info'; n4.location = (-159, -54)
n4.inputs[0].default_value = ob_cone
n5 = _N.new('GeometryNodeInstanceOnPoints'); n5.name = 'Instance on Points'; n5.location = (196, 29)
n6 = _N.new('FunctionNodeRandomValue'); n6.name = 'Random Value'; n6.location = (439, -21)
n6.data_type = 'FLOAT_VECTOR'
n6.inputs[1].default_value = (3.142, 3.142, 3.142)
n7 = _N.new('FunctionNodeRandomValue'); n7.name = 'Random Value.001'; n7.location = (628, -20)
n7.inputs[1].default_value = (3.142, 3.142, 3.142)
n7.inputs[2].default_value = 0.1
_L.new(n3.outputs[0], n1.inputs[0])
_L.new(n0.outputs[0], n2.inputs[0])
_L.new(n0.outputs[0], n3.inputs[0])
_L.new(n2.outputs[0], n5.inputs[0])
_L.new(n5.outputs[0], n3.inputs[0])
_L.new(n4.outputs[4], n5.inputs[2])
_L.new(n6.outputs[0], n5.inputs[5])
_L.new(n7.outputs[1], n5.inputs[6])
_L.new(n0.outputs[1], n2.inputs[4])
_L.new(n0.outputs[2], n6.inputs[0])
n1.is_active_output = True

# ---- transforms, parenting, visibility, modifiers, constraints
ob_sphere.location = (0.0, 0.0, 0.0)
_vg = ob_sphere.vertex_groups.new(name='Group')
_m = ob_sphere.modifiers.new('Subdivision', 'SUBSURF')
_m.levels = 2
_m.open_advanced_panel = True
_m = ob_sphere.modifiers.new('Displace', 'DISPLACE')
_m = ob_sphere.modifiers.new('GeometryNodes', 'NODES')
_m.node_group = ng_geometry_nodes_001
ob_cone.location = (-1.393, -1.283, 0.09968)
ob_sphere_001.location = (-1.662, -1.213, -0.2183)
ob_sphere_001.scale = (0.1, 0.1, 0.1)
_m = ob_sphere_001.modifiers.new('Lattice', 'LATTICE')
_m.object = ob_lattice
ob_lattice.location = (-1.647, -1.223, -0.2044)
ob_lattice.scale = (0.1653, 0.1914, -0.1947)

# ---- collection membership
col_collection.objects.link(ob_sphere)
col_collection.objects.link(ob_cone)
col_collection.objects.link(ob_sphere_001)
col_collection.objects.link(ob_lattice)

# ---- scene / render settings (as saved in the file)
scene.frame_start = 1; scene.frame_end = 250; scene.frame_set(1)
scene.render.engine = 'BLENDER_EEVEE_NEXT'
scene.render.bake_bias = 0.0
scene.render.bake_samples = 0
scene.cycles.sampling_pattern = 'TABULATED_SOBOL'
scene.eevee.use_volume_custom_range = False
bpy.context.view_layer.update()

# ---- added for rendering (the .blend has no active camera and no usable light): camera, sun
cam_auto = bpy.data.cameras.new('AutoCamera')
cam_auto.lens = 50.0
cam_auto.sensor_width = 36.0
cam_auto.clip_end = 1000.0
ob_auto_camera = bpy.data.objects.new('AutoCamera', cam_auto)
scene.collection.objects.link(ob_auto_camera)
ob_auto_camera.location = (3.16402, -4.27324, 3.21368)
ob_auto_camera.rotation_euler = (1.09748, -7.21219e-08, 0.694738)
scene.camera = ob_auto_camera
light_auto_sun = bpy.data.lights.new('AutoSun', 'SUN')
light_auto_sun.energy = 3.0
light_auto_sun.angle = 0.0523599
ob_auto_sun = bpy.data.objects.new('AutoSun', light_auto_sun)
scene.collection.objects.link(ob_auto_sun)
ob_auto_sun.rotation_euler = (0.872665, 0.174533, 0.523599)
bpy.context.view_layer.update()

